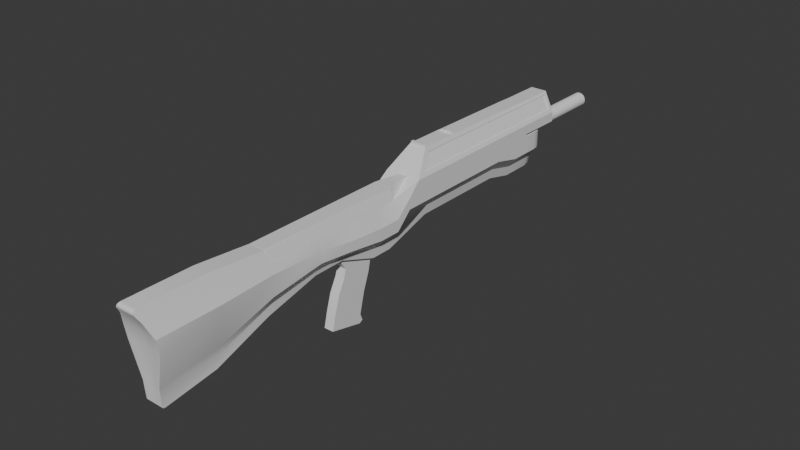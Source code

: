 # Source: Rifle_1_ExperimentalAlt.blend  (saved by Blender 4.3.34; exported with 4.5.12 LTS)
import bpy
from mathutils import Matrix  # noqa: F401  (used for matrix-valued properties, if any)

bpy.ops.wm.read_factory_settings(use_empty=True)
scene = bpy.context.scene
scene.name = 'Scene'

# ---- collections
col_collection = bpy.data.collections.new('Collection'); scene.collection.children.link(col_collection)

# ---- materials (node trees are filled in below, after node groups)
mat_material = bpy.data.materials.new('Material')
mat_material.alpha_threshold = 0.0
mat_material.roughness = 0.5
mat_material.line_color = (0.0, 0.0, 0.0, 1.0)

# ---- node groups
ng_smooth_by_angle = bpy.data.node_groups.new('Smooth by Angle', 'GeometryNodeTree')
_s = ng_smooth_by_angle.interface.new_socket(name='Mesh', in_out='OUTPUT', socket_type='NodeSocketGeometry')
_s = ng_smooth_by_angle.interface.new_socket(name='Mesh', in_out='INPUT', socket_type='NodeSocketGeometry')
_s = ng_smooth_by_angle.interface.new_socket(name='Angle', in_out='INPUT', socket_type='NodeSocketFloat')
_s.subtype = 'ANGLE'
_s.default_value = 0.5236
_s.min_value = 0.0
_s.max_value = 3.142
_s.description = 'Maximum face angle for smooth edges'
_s = ng_smooth_by_angle.interface.new_socket(name='Ignore Sharpness', in_out='INPUT', socket_type='NodeSocketBool')
_s.force_non_field = True
ng_smooth_by_angle.description = 'Set the sharpness of mesh edges based on the angle between the neighboring faces'
ng_smooth_by_angle.is_modifier = True
_N = ng_smooth_by_angle.nodes; _L = ng_smooth_by_angle.links
n0 = _N.new('GeometryNodeSetShadeSmooth'); n0.name = 'Set Shade Smooth'; n0.location = (120, -80)
n0.domain = 'EDGE'
n1 = _N.new('GeometryNodeSetShadeSmooth'); n1.name = 'Set Shade Smooth.001'; n1.location = (300, -80)
n2 = _N.new('NodeGroupOutput'); n2.name = 'Group Output'; n2.location = (480, -80)
n3 = _N.new('GeometryNodeInputMeshEdgeAngle'); n3.name = 'Edge Angle'; n3.location = (-440, -240)
n4 = _N.new('NodeGroupInput'); n4.name = 'Group Input'; n4.location = (-80, -80)
n5 = _N.new('GeometryNodeInputEdgeSmooth'); n5.name = 'Is Edge Smooth'; n5.location = (-260, -120)
n6 = _N.new('GeometryNodeInputShadeSmooth'); n6.name = 'Is Shade Smooth'; n6.location = (-440, -397)
n7 = _N.new('FunctionNodeCompare'); n7.name = 'Compare'; n7.location = (-260, -260)
n7.operation = 'LESS_EQUAL'
n7.inputs[6].default_value = (0.0, 0.0, 0.0, 0.0)
n7.inputs[7].default_value = (0.0, 0.0, 0.0, 0.0)
n8 = _N.new('FunctionNodeBooleanMath'); n8.name = 'Boolean Math.001'; n8.location = (-80, -260)
n9 = _N.new('NodeGroupInput'); n9.name = 'Group Input.001'; n9.location = (-440, -329)
n10 = _N.new('NodeGroupInput'); n10.name = 'Group Input.002'; n10.location = (-259, -189)
n11 = _N.new('FunctionNodeBooleanMath'); n11.name = 'Boolean Math'; n11.location = (-80, -149)
n11.operation = 'OR'
n12 = _N.new('FunctionNodeBooleanMath'); n12.name = 'Boolean Math.002'; n12.location = (-260, -380)
n12.operation = 'OR'
n13 = _N.new('NodeGroupInput'); n13.name = 'Group Input.003'; n13.location = (-440, -460)
_L.new(n3.outputs[0], n7.inputs[0])
_L.new(n1.outputs[0], n2.inputs[0])
_L.new(n9.outputs[1], n7.inputs[1])
_L.new(n7.outputs[0], n8.inputs[0])
_L.new(n4.outputs[0], n0.inputs[0])
_L.new(n0.outputs[0], n1.inputs[0])
_L.new(n8.outputs[0], n0.inputs[2])
_L.new(n10.outputs[2], n11.inputs[1])
_L.new(n5.outputs[0], n11.inputs[0])
_L.new(n11.outputs[0], n0.inputs[1])
_L.new(n13.outputs[2], n12.inputs[1])
_L.new(n6.outputs[0], n12.inputs[0])
_L.new(n12.outputs[0], n8.inputs[1])
n2.is_active_output = True

# ---- material node trees
mat_material.use_nodes = True; mat_material.node_tree.nodes.clear()
_N = mat_material.node_tree.nodes; _L = mat_material.node_tree.links
n0 = _N.new('ShaderNodeOutputMaterial'); n0.name = 'Material Output'; n0.location = (300, 300)
n1 = _N.new('ShaderNodeBsdfPrincipled'); n1.name = 'Principled BSDF'; n1.location = (10, 300)
n1.inputs[3].default_value = 1.45
_L.new(n1.outputs[0], n0.inputs[0])
n0.is_active_output = True

# ---- world
world_world = bpy.data.worlds.new('World'); scene.world = world_world
world_world.use_nodes = True; world_world.node_tree.nodes.clear()
_N = world_world.node_tree.nodes; _L = world_world.node_tree.links
n0 = _N.new('ShaderNodeOutputWorld'); n0.name = 'World Output'; n0.location = (300, 300)
n1 = _N.new('ShaderNodeBackground'); n1.name = 'Background'; n1.location = (10, 300)
n1.inputs[0].default_value = (0.05088, 0.05088, 0.05088, 1.0)
_L.new(n1.outputs[0], n0.inputs[0])
n0.is_active_output = True
world_world.color = (0.05088, 0.05088, 0.05088)
world_world.sun_shadow_jitter_overblur = 0.0

# ---- meshes
me_cube = bpy.data.meshes.new('Cube')
me_cube.from_pydata([(-0.138, 0.4741, 0.575), (-0.568, 0.2992, 0.3946), (-0.568, 0.2695, 0.1805), (-0.3858, -1.0, 0.4016), (-0.2567, -1.052, -0.178), (-0.568, -1.0, 0.009274), (-0.2664, -1.542, -0.1782), (-0.4845, -1.567, 0.04245), (-0.3858, -1.567, 0.4016), (-0.5158, 3.325, 0.4137), (0.0, 0.0, 0.5888), (-0.2692, 3.325, -0.2632), (-0.568, 3.325, 0.07082), (0.0, 0.4741, 0.575), (0.0, 0.0, -0.4139), (0.0, -2.527, -0.3507), (0.0, -2.527, 0.5888), (-0.2619, -2.527, 0.5888), (-0.3858, -2.527, 0.4016), (0.0, 3.325, -0.2632), (0.0, -1.052, -0.178), (0.0, -1.542, -0.1782), (-0.4845, -2.527, -0.06679), (-0.2664, -2.527, -0.4008), (-0.3858, 1.192e-07, 0.4016), (-0.2619, 0.0, 0.5888), (-0.568, 0.0, -0.07985), (-0.2567, 0.0, -0.4139), (0.0, -3.473, -0.7384), (0.0, -3.473, 0.6671), (-0.2619, -3.473, 0.6671), (-0.3858, -3.473, 0.4869), (-0.3631, -3.473, -0.4044), (-0.2664, -3.473, -0.7384), (-0.3858, -4.587, 0.4869), (-0.2934, -4.42, -0.5372), (-0.568, -4.458, 0.02183), (0.0, -4.566, 0.4869), (0.0, -4.437, 0.02183), (0.0, -4.4, -0.5372), (0.0, 3.325, 0.4137), (-0.568, 5.96e-08, 0.121), (-0.568, 0.2695, 0.3677), (-0.5158, 3.326, 0.4199), (-0.568, -1.0, 0.1687), (-0.4845, -1.567, 0.2289), (-0.4845, -2.527, 0.2611), (-0.568, -3.473, 0.2579), (-0.568, -4.496, 0.2544), (0.0, -4.476, 0.2544), (0.0, 3.837, 0.07082), (0.0, 3.837, 0.3677), (0.0, -4.404, -0.7932), (0.0, -4.343, -0.857), (0.0, -4.402, -0.8303), (0.0, -4.38, -0.8536), (-0.2664, -4.343, -0.857), (-0.2813, -4.404, -0.7932), (-0.2684, -4.38, -0.8536), (-0.2738, -4.402, -0.8303), (0.0, 3.325, 0.575), (0.0, 0.8333, 0.9382), (-0.568, 3.56, 0.07082), (-0.2576, 3.837, 0.07082), (-0.5443, 3.666, 0.07082), (-0.477, 3.756, 0.07082), (-0.3763, 3.816, 0.07082), (-0.1204, 3.837, 0.01345), (-0.2692, 3.56, -0.2632), (-0.1601, 3.816, -0.09242), (-0.2095, 3.756, -0.1822), (-0.2466, 3.666, -0.2421), (-0.2589, 3.837, 0.3677), (-0.568, 3.56, 0.3677), (-0.3771, 3.816, 0.3677), (-0.4774, 3.756, 0.3677), (-0.5444, 3.666, 0.3677), (0.0, 3.56, -0.2632), (0.0, 3.837, 0.01345), (0.0, 3.666, -0.2421), (0.0, 3.756, -0.1822), (0.0, 3.816, -0.09242), (0.0, 3.325, 0.3677), (-0.5158, 3.325, 0.5547), (-0.2363, 3.33, 0.8586), (0.0, 3.33, 0.9108), (-0.568, 3.325, 0.3677), (-0.05218, 3.325, 0.575), (-0.05218, 3.326, 0.4199), (-0.05218, 3.325, 0.4137), (-0.568, 3.325, 0.4137), (-0.5119, 3.325, 0.6363), (-0.2592, 3.33, 0.9108), (-0.05218, 3.33, 0.8586), (-0.5673, 4.101, 0.4099), (-0.05153, 4.106, 0.8548), (-0.05153, 4.101, 0.5712), (0.0, 4.106, 0.907), (-0.5151, 4.101, 0.4099), (-0.5151, 4.101, 0.5509), (-0.2356, 4.106, 0.8548), (0.0, 4.101, 0.5712), (0.0, -1.0, 0.4016), (0.0, -1.567, 0.4016), (0.0, -2.527, 0.4016), (0.0, 1.192e-07, 0.4016), (-0.2692, 3.029, -0.2632), (-0.2692, 2.55, -0.1536), (-0.2692, 1.313, -0.1536), (-0.2692, 0.8334, -0.1536), (-0.568, 0.8334, 0.1805), (-0.568, 1.313, 0.1805), (-0.568, 2.55, 0.1805), (-0.568, 3.029, 0.07082), (0.0, 0.8334, -0.1536), (0.0, 1.313, -0.1536), (0.0, 2.55, -0.1536), (0.0, 3.029, -0.2632), (-0.568, 0.8334, 0.3677), (-0.568, 1.565, 0.3677), (-0.568, 2.297, 0.3677), (-0.568, 3.029, 0.3677), (-0.568, 3.029, 0.4098), (-0.568, 2.297, 0.406), (-0.568, 1.565, 0.4022), (-0.568, 0.8334, 0.3984), (-0.5138, 1.156, 0.638), (-0.5134, 1.807, 0.6375), (-0.5128, 2.459, 0.6371), (-0.5123, 3.11, 0.6366), (-0.314, 1.543, 0.8625), (-0.314, 2.1, 0.8625), (-0.314, 2.656, 0.8625), (-0.314, 3.21, 0.8625), (0.0, 1.545, 0.9327), (0.0, 2.1, 0.9272), (0.0, 2.656, 0.9217), (0.0, 3.212, 0.9162), (-0.2775, -1.0, -0.1184), (-0.292, -1.567, -0.1067), (-0.3351, 3.325, -0.09619), (-0.292, -2.527, -0.2338), (-0.2775, 0.0, -0.2469), (-0.2312, -3.473, -0.5714), (-0.1472, 3.837, 0.04213), (-0.2191, 3.816, -0.0108), (-0.2801, 3.756, -0.05568), (-0.3208, 3.666, -0.08567), (-0.3351, 3.56, -0.09619), (0.0, 3.837, 0.04213), (-0.3351, 3.029, -0.09619), (-0.3351, 2.55, 0.01345), (-0.3351, 1.313, 0.01345), (-0.3351, 0.8334, 0.01345), (-0.4845, -1.62, 0.04245), (-0.3858, -1.62, 0.4016), (0.0, -1.595, -0.1782), (-0.2664, -1.595, -0.1782), (-0.4845, -1.62, 0.2289), (0.0, -1.62, 0.4016), (-0.292, -1.62, -0.1067), (-0.1575, 0.0, 0.5888), (-0.08296, 0.4741, 0.575), (-0.1543, -1.052, -0.178), (-0.1601, -1.542, -0.1782), (-0.1575, -2.527, 0.5888), (-0.1619, 3.325, -0.2632), (-0.1601, -2.527, -0.3507), (-0.1543, 0.0, -0.4139), (-0.1575, -3.473, 0.6671), (-0.1601, -3.473, -0.7384), (-0.2319, -4.583, 0.4869), (-0.3415, -4.454, 0.02183), (-0.1764, -4.416, -0.5372), (-0.3415, -4.492, 0.2544), (-0.1691, -4.404, -0.7932), (-0.1646, -4.402, -0.8303), (-0.1613, -4.38, -0.8536), (-0.1601, -4.343, -0.857), (-0.07239, 3.837, 0.01345), (-0.09626, 3.816, -0.09242), (-0.1259, 3.756, -0.1822), (-0.1482, 3.666, -0.2421), (-0.1619, 3.56, -0.2632), (-0.1548, 3.837, 0.07082), (-0.1556, 3.837, 0.3677), (-0.1849, -2.527, 0.4016), (-0.2319, -1.567, 0.4016), (-0.2319, -1.0, 0.4016), (-0.2319, 1.192e-07, 0.4016), (-0.1619, 0.8334, -0.1536), (-0.1619, 1.313, -0.1536), (-0.1619, 2.55, -0.1536), (-0.1619, 3.029, -0.2632), (-0.08852, 3.837, 0.04213), (-0.1849, -1.62, 0.4016), (-0.1601, -1.595, -0.1782), (0.0, -1.62, 0.2096), (0.0, -2.527, 0.2096), (-0.2319, -2.527, 0.3282), (-0.2319, -1.62, 0.3282), (-0.158, -2.527, 0.2472), (-0.1585, -1.62, 0.2472), (-0.2567, -0.3752, -0.4139), (-0.3858, -0.3752, 0.4016), (-0.568, -0.3752, -0.07985), (-0.568, -0.3752, 0.121), (0.0, -0.3752, 0.4016), (-0.2775, -0.3752, -0.2469), (-0.2319, -0.3752, 0.4016), (0.0, -0.3752, -0.4139), (-0.1543, -0.3752, -0.4139), (0.0, -1.077, -0.7613), (-0.1543, -1.077, -0.7613), (0.0, -0.5314, -0.9225), (-0.1543, -0.5314, -0.9225), (0.0, -1.157, -1.023), (-0.1543, -1.157, -1.023), (0.0, -0.5912, -1.155), (-0.1543, -0.5912, -1.155), (0.0, -0.4136, -0.5876), (-0.1543, -0.4136, -0.5876), (-0.1543, -0.9164, -0.3861), (0.0, -0.9164, -0.3861), (0.0, -0.4226, -0.6282), (-0.1543, -0.4226, -0.6282), (-0.1543, -0.954, -0.5287), (0.0, -0.954, -0.5287), (0.0, -4.596, 0.6671), (0.0, -4.61, 0.6653), (0.0, -4.654, 0.5999), (0.0, -4.649, 0.5877), (0.0, -4.632, 0.659), (0.0, -4.643, 0.6515), (0.0, -4.653, 0.6358), (0.0, -4.657, 0.6233), (-0.333, -4.649, 0.5872), (-0.3237, -4.654, 0.5999), (-0.2636, -4.61, 0.6653), (-0.2619, -4.596, 0.6671), (-0.3022, -4.657, 0.6233), (-0.2907, -4.653, 0.6358), (-0.2763, -4.643, 0.6515), (-0.2694, -4.632, 0.659), (-0.1946, -4.654, 0.5999), (-0.2002, -4.649, 0.5873), (-0.1817, -4.657, 0.6233), (-0.1748, -4.653, 0.6358), (-0.1661, -4.643, 0.6515), (-0.1619, -4.632, 0.659), (-0.1585, -4.61, 0.6653), (-0.1575, -4.596, 0.6671), (0.0, -1.187, -1.143), (-0.1543, -1.187, -1.143), (0.0, -0.6204, -1.275), (-0.1543, -0.6204, -1.275), (0.0, -1.204, -1.215), (-0.1543, -1.204, -1.215), (0.0, -0.5771, -1.387), (-0.1543, -0.5771, -1.387), (0.0, -1.223, -1.289), (-0.1543, -1.223, -1.289), (0.0, -0.636, -1.422), (-0.1543, -0.636, -1.422), (-0.314, 1.502, 0.8625), (0.0, 0.8749, 0.9364), (0.0, 1.503, 0.9345), (0.0, 0.8349, 0.9739), (-0.2347, 0.8349, 0.9739), (-0.1038, 1.505, 0.9703), (-0.1038, 1.546, 0.9684), (0.0, 1.505, 0.9703), (0.0, 1.546, 0.9684), (-0.2347, 0.8765, 0.9721), (0.0, 0.8765, 0.9721), (-0.568, 0.4741, 0.575), (-0.2592, 0.8333, 0.9382), (-0.568, 3.11, 0.575), (-0.568, 3.325, 0.575), (-0.2592, 3.212, 0.9163), (-0.314, 3.329, 0.8625), (-0.2585, 4.106, 0.907), (-0.5673, 4.101, 0.5712), (-0.568, 1.156, 0.575), (-0.568, 1.807, 0.575), (-0.568, 2.459, 0.575), (-0.2592, 1.503, 0.9345), (-0.2592, 1.545, 0.9327), (-0.2592, 2.1, 0.9272), (-0.2592, 2.656, 0.9217), (-0.2592, 0.8749, 0.9364), (-0.2963, 3.329, 0.855), (-0.493, 3.325, 0.6316), (-0.4934, 3.11, 0.6319), (-0.2959, 3.21, 0.855), (-0.4939, 2.459, 0.6324), (-0.2954, 2.656, 0.855), (-0.4944, 1.807, 0.6328), (-0.2949, 2.1, 0.855), (-0.4949, 1.156, 0.6333), (-0.2944, 1.543, 0.855), (-0.4967, 0.6603, 0.6569), (-0.5137, 0.6706, 0.6379), (-0.5225, 0.6137, 0.6277), (-0.5052, 0.6545, 0.6474), (-0.5114, 0.6582, 0.6404), (-0.314, 0.9036, 0.8625), (-0.3304, 0.8543, 0.8441), (-0.2978, 0.8616, 0.8849), (-0.2961, 0.8739, 0.8867), (-0.3162, 0.886, 0.8601), (-0.3222, 0.8679, 0.8533), (-0.5112, 3.989, 0.6329), (-0.4893, 4.019, 0.6583), (-0.5256, 4.04, 0.6169), (-0.5083, 4.004, 0.6362), (-0.5002, 4.015, 0.6455), (-0.3346, 4.022, 0.8386), (-0.314, 3.992, 0.8625), (-0.2988, 4.045, 0.8747), (-0.3243, 4.018, 0.8506), (-0.3167, 4.007, 0.8593), (-0.3107, 0.8541, 0.8366), (-0.2941, 0.9034, 0.855), (-0.3024, 0.8677, 0.8458), (-0.2963, 0.8858, 0.8525), (-0.4948, 0.6706, 0.6332), (-0.4777, 0.6604, 0.6521), (-0.4925, 0.6582, 0.6357), (-0.4862, 0.6545, 0.6426), (-0.2959, 3.992, 0.855), (-0.3166, 4.022, 0.8311), (-0.2987, 4.007, 0.8518), (-0.3062, 4.018, 0.843), (-0.4702, 4.019, 0.6535), (-0.4923, 3.989, 0.6282), (-0.4813, 4.015, 0.6408), (-0.4893, 4.004, 0.6315)], [], [(160, 157, 23, 141), (44, 5, 7, 45), (162, 0, 25, 161), (158, 154, 22, 46), (121, 122, 90, 86), (193, 106, 11, 166), (208, 138, 5, 205), (138, 139, 7, 5), (196, 156, 15, 167), (142, 26, 2, 110, 153), (163, 20, 21, 164), (206, 204, 24, 41), (46, 22, 32, 47), (17, 18, 31, 30), (167, 15, 28, 170), (141, 23, 33, 143), (165, 17, 30, 169), (143, 57, 35, 32), (245, 236, 34, 171), (243, 249, 250, 238), (47, 36, 48), (36, 32, 35), (241, 247, 248, 242), (174, 171, 34, 48), (170, 28, 53, 178), (173, 39, 38, 172), (86, 82, 51, 185, 72, 74, 75, 76, 73), (166, 11, 68, 183), (172, 174, 48, 36), (31, 47, 48, 34), (18, 46, 47, 31), (205, 206, 41, 26), (26, 41, 42, 2), (113, 121, 86, 12), (155, 158, 46, 18), (3, 44, 45, 8), (12, 86, 73, 62), (194, 179, 67, 144), (184, 63, 72, 185), (247, 234, 233, 248), (237, 244, 246, 240), (29, 169, 251, 228), (175, 57, 59, 176), (176, 59, 58, 177), (177, 58, 56, 178), (173, 175, 52, 39), (127, 126, 299, 297), (0, 162, 13, 61), (275, 0, 61, 276), (137, 85, 92, 279), (144, 67, 69, 145), (145, 69, 70, 146), (146, 70, 71, 147), (147, 71, 68, 148), (72, 63, 66, 74), (74, 66, 65, 75), (75, 65, 64, 76), (76, 64, 62, 73), (179, 78, 81, 180), (180, 81, 80, 181), (181, 80, 79, 182), (182, 79, 77, 183), (140, 12, 62, 148), (88, 43, 9, 83, 84, 93, 87, 89), (43, 88, 82, 86), (89, 87, 60, 40), (93, 84, 100, 95), (90, 278, 282, 94), (60, 87, 96, 101), (92, 85, 97, 281), (88, 89, 40, 82), (9, 43, 86, 90), (99, 98, 94, 282), (100, 99, 282, 281), (96, 95, 97, 101), (95, 100, 281, 97), (83, 9, 98, 99), (9, 90, 94, 98), (84, 83, 99, 100), (87, 93, 95, 96), (159, 195, 202, 197), (188, 187, 103, 102), (209, 188, 102, 207), (189, 105, 10, 161), (165, 186, 18, 17), (286, 266, 271, 269), (134, 135, 288, 287), (135, 136, 289, 288), (136, 137, 279, 289), (317, 313, 334, 331), (132, 133, 294, 296), (91, 312, 314, 282, 278), (131, 132, 296, 298), (125, 1, 275, 283), (110, 118, 119, 111), (111, 119, 120, 112), (112, 120, 121, 113), (90, 122, 277, 278), (122, 123, 285, 277), (123, 124, 284, 285), (124, 125, 283, 284), (140, 150, 113, 12), (150, 151, 112, 113), (151, 152, 111, 112), (152, 153, 110, 111), (190, 109, 108, 191), (191, 108, 107, 192), (192, 107, 106, 193), (118, 125, 124, 119), (119, 124, 123, 120), (120, 123, 122, 121), (108, 109, 153, 152), (107, 108, 152, 151), (106, 107, 151, 150), (11, 106, 150, 140), (11, 140, 148, 68), (64, 147, 148, 62), (65, 146, 147, 64), (66, 145, 146, 65), (63, 144, 145, 66), (184, 194, 144, 63), (22, 141, 143, 32), (190, 114, 14, 168), (4, 6, 139, 138), (203, 4, 138, 208), (154, 160, 141, 22), (109, 27, 142, 153), (7, 139, 160, 154), (187, 195, 159, 103), (8, 45, 158, 155), (164, 21, 156, 196), (45, 7, 154, 158), (139, 6, 157, 160), (6, 164, 196, 157), (8, 155, 195, 187), (109, 190, 168, 27), (50, 149, 194, 184), (116, 192, 193, 117), (115, 191, 192, 116), (114, 190, 191, 115), (16, 104, 186, 165), (24, 189, 161, 25), (204, 3, 188, 209), (3, 8, 187, 188), (155, 18, 186, 195), (71, 182, 183, 68), (70, 181, 182, 71), (69, 180, 181, 70), (67, 179, 180, 69), (35, 57, 175, 173), (55, 177, 178, 53), (54, 176, 177, 55), (52, 175, 176, 54), (169, 30, 239, 251), (30, 31, 34, 236, 237, 240, 241, 242, 243, 238, 239), (50, 184, 185, 51), (149, 78, 179, 194), (38, 49, 174, 172), (19, 166, 183, 77), (35, 173, 172, 36), (33, 170, 178, 56), (49, 37, 171, 174), (231, 245, 171, 37), (225, 224, 214, 215), (244, 230, 235, 246), (16, 165, 169, 29), (23, 167, 170, 33), (203, 211, 163, 4), (4, 163, 164, 6), (157, 196, 167, 23), (117, 193, 166, 19), (13, 162, 161, 10), (200, 199, 201, 202), (186, 201, 199), (195, 186, 199, 200), (202, 195, 200), (202, 201, 198, 197), (201, 186, 104, 198), (27, 168, 211, 203), (168, 14, 210, 211), (24, 204, 209, 189), (27, 203, 208, 142), (189, 209, 207, 105), (5, 44, 206, 205), (44, 3, 204, 206), (142, 208, 205, 26), (213, 215, 219, 217), (226, 225, 215, 213), (227, 226, 213, 212), (219, 218, 254, 255), (212, 213, 217, 216), (215, 214, 218, 219), (20, 163, 222, 223), (163, 211, 221, 222), (211, 210, 220, 221), (223, 222, 226, 227), (222, 221, 225, 226), (221, 220, 224, 225), (58, 59, 56), (57, 143, 33, 59), (56, 59, 33), (36, 47, 32), (245, 231, 230, 244), (247, 241, 240, 246), (249, 243, 242, 248), (251, 239, 238, 250), (236, 245, 244, 237), (234, 247, 246, 235), (232, 249, 248, 233), (228, 251, 250, 229), (249, 232, 229, 250), (253, 255, 259, 257), (217, 219, 255, 253), (216, 217, 253, 252), (257, 259, 263, 261), (252, 253, 257, 256), (255, 254, 258, 259), (263, 262, 260, 261), (256, 257, 261, 260), (259, 258, 262, 263), (0, 24, 25), (275, 24, 0), (1, 24, 275), (1, 42, 24), (24, 42, 41), (1, 125, 118, 42), (42, 118, 110, 2), (290, 276, 268, 273), (265, 266, 286, 290), (314, 313, 317, 319, 281, 282), (130, 131, 298, 300), (308, 307, 301, 303, 275, 276), (271, 272, 270, 269), (267, 274, 273, 268), (276, 61, 267, 268), (287, 286, 269, 270), (265, 290, 273, 274), (134, 287, 270, 272), (126, 302, 326, 299), (129, 91, 278, 277), (280, 133, 279, 92), (299, 326, 328, 329, 327, 322, 324, 325, 323, 300), (312, 91, 292, 335), (280, 318, 330, 291), (292, 291, 330, 332, 333, 331, 334, 336, 337, 335), (126, 127, 284, 283), (127, 128, 285, 284), (128, 129, 277, 285), (130, 264, 286, 287), (131, 130, 287, 288), (132, 131, 288, 289), (133, 132, 289, 279), (264, 306, 309, 290, 286), (264, 300, 323, 306), (292, 293, 294, 291), (293, 295, 296, 294), (295, 297, 298, 296), (297, 299, 300, 298), (309, 308, 276, 290), (303, 302, 126, 283, 275), (128, 127, 297, 295), (91, 129, 293, 292), (129, 128, 295, 293), (133, 280, 291, 294), (300, 264, 130), (319, 318, 280, 92, 281), (301, 304, 303), (304, 305, 303), (305, 302, 303), (306, 310, 311, 307, 308, 309), (312, 315, 314), (315, 316, 314), (316, 313, 314), (317, 320, 319), (320, 321, 319), (321, 318, 319), (330, 318, 321, 332), (332, 321, 320, 333), (333, 320, 317, 331), (312, 335, 337, 315), (315, 337, 336, 316), (316, 336, 334, 313), (301, 327, 329, 304), (304, 329, 328, 305), (305, 328, 326, 302), (306, 323, 325, 310), (310, 325, 324, 311), (311, 324, 322, 307), (301, 307, 322, 327)])
me_cube.polygons.foreach_set('use_smooth', [True] * 289)
_uv = me_cube.uv_layers.new(name='UVMap')
_uv.uv.foreach_set('vector', [0.1392, 0.75, 0.1534, 0.75, 0.1534, 0.75, 0.1392, 0.75, 0.4999, 0.0, 0.4109, 0.0, 0.4109, 0.0, 0.4998, 0.0, 0.8081, 0.5, 0.8466, 0.5, 0.8466, 0.625, 0.8081, 0.625, 0.4998, 0.0, 0.4109, 0.0, 0.4109, 0.0, 0.4998, 0.0, 0.4999, 0.25, 0.5889, 0.25, 0.5889, 0.25, 0.4999, 0.25, 0.1919, 0.5, 0.1534, 0.5, 0.1534, 0.5, 0.1919, 0.5, 0.1392, 0.6719, 0.1392, 0.75, 0.125, 0.75, 0.125, 0.6719, 0.1392, 0.75, 0.1392, 0.75, 0.125, 0.75, 0.125, 0.75, 0.1919, 0.75, 0.25, 0.75, 0.25, 0.75, 0.1919, 0.75, 0.1392, 0.625, 0.125, 0.625, 0.125, 0.5, 0.125, 0.5, 0.1392, 0.5, 0.1919, 0.75, 0.25, 0.75, 0.25, 0.75, 0.1919, 0.75, 0.4999, 0.0781, 0.5888, 0.0781, 0.5888, 0.125, 0.4999, 0.125, 0.4998, 0.0, 0.4109, 0.0, 0.4109, 0.0, 0.4998, 0.0, 0.625, 0.0, 0.5888, 0.0, 0.5888, 0.0, 0.625, 0.0, 0.1919, 0.75, 0.25, 0.75, 0.25, 0.75, 0.1919, 0.75, 0.1392, 0.75, 0.1534, 0.75, 0.1534, 0.75, 0.1392, 0.75, 0.8081, 0.75, 0.8466, 0.75, 0.8466, 0.75, 0.8081, 0.75, 0.1392, 0.75, 0.1468, 0.75, 0.125, 0.75, 0.4109, 0.0, 0.6071, 0.418, 0.7323, 0.4176, 0.5888, 0.0, 0.354, 0.0, 0.8494, 0.75, 0.8097, 0.75, 0.8085, 0.75, 0.8472, 0.75, 0.4998, 0.0, 0.508, 0.0, 0.5484, 0.0, 0.508, 0.0, 0.4109, 0.0, 0.4109, 0.0, 0.7982, 0.6161, 0.7256, 0.6161, 0.7876, 0.7144, 0.8362, 0.7144, 0.3297, 0.0, 0.354, 0.0, 0.5888, 0.0, 0.5484, 0.0, 0.1919, 0.75, 0.25, 0.75, 0.25, 0.75, 0.1919, 0.75, 0.07515, 0.4509, 0.0, 0.0, 0.0, 0.0, 0.3054, 0.0, 0.3569, 0.375, 0.0, 0.0, 0.0, 0.0, 0.0978, 0.1027, 0.1627, 0.1709, 0.237, 0.249, 0.3, 0.3152, 0.3421, 0.3595, 0.3569, 0.375, 0.1919, 0.5, 0.1534, 0.5, 0.1534, 0.5, 0.1919, 0.5, 0.3054, 0.0, 0.3297, 0.0, 0.5484, 0.0, 0.508, 0.0, 0.5888, 0.0, 0.4998, 0.0, 0.5484, 0.0, 0.5888, 0.0, 0.5888, 0.0, 0.4998, 0.0, 0.4998, 0.0, 0.5888, 0.0, 0.4109, 0.0781, 0.4999, 0.0781, 0.4999, 0.125, 0.4109, 0.125, 0.4109, 0.125, 0.4999, 0.125, 0.4999, 0.25, 0.4109, 0.25, 0.4109, 0.25, 0.4999, 0.25, 0.4999, 0.25, 0.4109, 0.25, 0.5888, 0.0, 0.4998, 0.0, 0.4998, 0.0, 0.5888, 0.0, 0.5888, 0.0, 0.4999, 0.0, 0.4998, 0.0, 0.5888, 0.0, 0.4109, 0.25, 0.4999, 0.25, 0.4999, 0.25, 0.4109, 0.25, 0.04723, 0.1578, 0.06038, 0.1793, 0.07195, 0.2413, 0.06431, 0.234, 0.03408, 0.1363, 0.05668, 0.2267, 0.1627, 0.1709, 0.0978, 0.1027, 0.7256, 0.6161, 0.6161, 0.6161, 0.7144, 0.7144, 0.7876, 0.7144, 0.7487, 0.4674, 0.6365, 0.4674, 0.6881, 0.5549, 0.7764, 0.5549, 0.75, 0.75, 0.8081, 0.75, 0.8081, 0.75, 0.75, 0.75, 0.1646, 0.6801, 0.1468, 0.75, 0.1499, 0.7496, 0.177, 0.7113, 0.177, 0.7113, 0.1499, 0.7496, 0.1527, 0.75, 0.1915, 0.75, 0.1915, 0.75, 0.1527, 0.75, 0.1534, 0.75, 0.1919, 0.75, 0.07515, 0.4509, 0.1646, 0.6801, 0.1916, 0.5748, 0.0, 0.0, 0.5889, 0.25, 0.5889, 0.25, 0.5889, 0.25, 0.5889, 0.25, 0.8466, 0.5, 0.8081, 0.5, 0.75, 0.5, 0.8466, 0.5, 0.5889, 0.25, 0.625, 0.25, 0.625, 0.25, 0.5889, 0.25, 0.2043, 0.08368, 0.09916, 0.0421, 0.5889, 0.25, 0.5889, 0.25, 0.06431, 0.234, 0.07195, 0.2413, 0.12, 0.3659, 0.1014, 0.3486, 0.1014, 0.3486, 0.12, 0.3659, 0.1553, 0.5, 0.1421, 0.5, 0.1421, 0.5, 0.1553, 0.5, 0.1539, 0.5, 0.1399, 0.5, 0.1399, 0.5, 0.1539, 0.5, 0.1534, 0.5, 0.1392, 0.5, 0.1627, 0.1709, 0.05668, 0.2267, 0.08283, 0.3313, 0.237, 0.249, 0.237, 0.249, 0.08283, 0.3313, 0.125, 0.5, 0.3569, 0.375, 0.4999, 0.25, 0.4109, 0.25, 0.4109, 0.25, 0.4999, 0.25, 0.4999, 0.25, 0.4109, 0.25, 0.4109, 0.25, 0.4999, 0.25, 0.06038, 0.1793, 0.04294, 0.08588, 0.1222, 0.2444, 0.1208, 0.3174, 0.1208, 0.3174, 0.1222, 0.2444, 0.25, 0.5, 0.1931, 0.5, 0.1931, 0.5, 0.25, 0.5, 0.25, 0.5, 0.1922, 0.5, 0.1922, 0.5, 0.25, 0.5, 0.25, 0.5, 0.1919, 0.5, 0.1392, 0.5, 0.125, 0.5, 0.125, 0.5, 0.1392, 0.5, 0.04647, 0.03322, 0.4292, 0.2887, 0.4174, 0.2946, 0.5333, 0.2449, 0.4796, 0.2073, 0.0983, 0.04407, 0.06178, 0.03381, 0.04543, 0.03329, 0.4292, 0.2887, 0.04647, 0.03322, 0.0, 0.0, 0.3569, 0.375, 0.04543, 0.03329, 0.06178, 0.03381, 0.0, 0.0, 0.0, 0.0, 0.0983, 0.04407, 0.4796, 0.2073, 0.4796, 0.2073, 0.0983, 0.04407, 0.5889, 0.25, 0.5889, 0.25, 0.5889, 0.25, 0.5889, 0.25, 0.0, 0.0, 0.06178, 0.03381, 0.06178, 0.03381, 0.0, 0.0, 0.5889, 0.25, 0.09916, 0.0421, 0.09916, 0.0421, 0.5889, 0.25, 0.04647, 0.03322, 0.04543, 0.03329, 0.0, 0.0, 0.0, 0.0, 0.4174, 0.2946, 0.4292, 0.2887, 0.3569, 0.375, 0.5889, 0.25, 0.5333, 0.2449, 0.4174, 0.2946, 0.5889, 0.25, 0.5889, 0.25, 0.4796, 0.2073, 0.5333, 0.2449, 0.5889, 0.25, 0.5889, 0.25, 0.06178, 0.03381, 0.0983, 0.04407, 0.0, 0.0, 0.0, 0.0, 0.0983, 0.04407, 0.4796, 0.2073, 0.5889, 0.25, 0.0, 0.0, 0.5333, 0.2449, 0.4174, 0.2946, 0.4174, 0.2946, 0.5333, 0.2449, 0.4174, 0.2946, 0.5889, 0.25, 0.5889, 0.25, 0.4174, 0.2946, 0.4796, 0.2073, 0.5333, 0.2449, 0.5333, 0.2449, 0.4796, 0.2073, 0.06178, 0.03381, 0.0983, 0.04407, 0.0983, 0.04407, 0.06178, 0.03381, 0.5888, 0.0, 0.5888, 0.0, 0.5888, 0.0, 0.5888, 0.0, 0.5888, 0.0, 0.5888, 0.0, 0.5888, 0.0, 0.5888, 0.0, 0.5888, 0.0781, 0.5888, 0.0, 0.5888, 0.0, 0.5888, 0.0781, 0.5888, 0.125, 0.5888, 0.125, 0.75, 0.625, 0.8081, 0.625, 0.6749, 0.2991, 0.5888, 0.0, 0.5888, 0.0, 0.625, 0.0, 0.5889, 0.25, 0.5549, 0.2223, 0.5549, 0.2223, 0.5889, 0.25, 0.5198, 0.2084, 0.4147, 0.1668, 0.5889, 0.25, 0.5889, 0.25, 0.4147, 0.1668, 0.3095, 0.1253, 0.5889, 0.25, 0.5889, 0.25, 0.3095, 0.1253, 0.2043, 0.08368, 0.5889, 0.25, 0.5889, 0.25, 0.5889, 0.25, 0.5889, 0.25, 0.5889, 0.25, 0.5889, 0.25, 0.5889, 0.25, 0.5889, 0.25, 0.5889, 0.25, 0.5889, 0.25, 0.5889, 0.25, 0.5889, 0.25, 0.5889, 0.25, 0.5889, 0.25, 0.5889, 0.25, 0.5889, 0.25, 0.5889, 0.25, 0.5889, 0.25, 0.5889, 0.25, 0.5889, 0.25, 0.5889, 0.25, 0.5889, 0.25, 0.5889, 0.25, 0.4109, 0.25, 0.4999, 0.25, 0.4999, 0.25, 0.4109, 0.25, 0.4109, 0.25, 0.4999, 0.25, 0.4999, 0.25, 0.4109, 0.25, 0.4109, 0.25, 0.4999, 0.25, 0.4999, 0.25, 0.4109, 0.25, 0.5889, 0.25, 0.5889, 0.25, 0.5889, 0.25, 0.5889, 0.25, 0.5889, 0.25, 0.5889, 0.25, 0.5889, 0.25, 0.5889, 0.25, 0.5889, 0.25, 0.5889, 0.25, 0.5889, 0.25, 0.5889, 0.25, 0.5889, 0.25, 0.5889, 0.25, 0.5889, 0.25, 0.5889, 0.25, 0.1392, 0.5, 0.1392, 0.5, 0.125, 0.5, 0.125, 0.5, 0.1392, 0.5, 0.1392, 0.5, 0.125, 0.5, 0.125, 0.5, 0.1392, 0.5, 0.1392, 0.5, 0.125, 0.5, 0.125, 0.5, 0.1392, 0.5, 0.1392, 0.5, 0.125, 0.5, 0.125, 0.5, 0.1919, 0.5, 0.1534, 0.5, 0.1534, 0.5, 0.1919, 0.5, 0.1919, 0.5, 0.1534, 0.5, 0.1534, 0.5, 0.1919, 0.5, 0.1919, 0.5, 0.1534, 0.5, 0.1534, 0.5, 0.1919, 0.5, 0.4999, 0.25, 0.5889, 0.25, 0.5889, 0.25, 0.4999, 0.25, 0.4999, 0.25, 0.5889, 0.25, 0.5889, 0.25, 0.4999, 0.25, 0.4999, 0.25, 0.5889, 0.25, 0.5889, 0.25, 0.4999, 0.25, 0.1534, 0.5, 0.1534, 0.5, 0.1392, 0.5, 0.1392, 0.5, 0.1534, 0.5, 0.1534, 0.5, 0.1392, 0.5, 0.1392, 0.5, 0.1534, 0.5, 0.1534, 0.5, 0.1392, 0.5, 0.1392, 0.5, 0.1534, 0.5, 0.1534, 0.5, 0.1392, 0.5, 0.1392, 0.5, 0.1534, 0.5, 0.1392, 0.5, 0.1392, 0.5, 0.1534, 0.5, 0.126, 0.5, 0.1399, 0.5, 0.1392, 0.5, 0.125, 0.5, 0.1288, 0.5, 0.1421, 0.5, 0.1399, 0.5, 0.126, 0.5, 0.08283, 0.3313, 0.1014, 0.3486, 0.1421, 0.5, 0.1288, 0.5, 0.05668, 0.2267, 0.06431, 0.234, 0.1014, 0.3486, 0.08283, 0.3313, 0.03408, 0.1363, 0.04723, 0.1578, 0.06431, 0.234, 0.05668, 0.2267, 0.125, 0.75, 0.1392, 0.75, 0.1392, 0.75, 0.125, 0.75, 0.1919, 0.5, 0.25, 0.5, 0.25, 0.625, 0.1919, 0.625, 0.1534, 0.75, 0.1534, 0.75, 0.1392, 0.75, 0.1392, 0.75, 0.1534, 0.6719, 0.1534, 0.75, 0.1392, 0.75, 0.1392, 0.6719, 0.125, 0.75, 0.1392, 0.75, 0.1392, 0.75, 0.125, 0.75, 0.1534, 0.5, 0.1534, 0.625, 0.1392, 0.625, 0.1392, 0.5, 0.125, 0.75, 0.1392, 0.75, 0.1392, 0.75, 0.125, 0.75, 0.5888, 0.0, 0.5888, 0.0, 0.5888, 0.0, 0.5888, 0.0, 0.5888, 0.0, 0.4998, 0.0, 0.4998, 0.0, 0.5888, 0.0, 0.1919, 0.75, 0.25, 0.75, 0.25, 0.75, 0.1919, 0.75, 0.4998, 0.0, 0.4109, 0.0, 0.4109, 0.0, 0.4998, 0.0, 0.1392, 0.75, 0.1534, 0.75, 0.1534, 0.75, 0.1392, 0.75, 0.1534, 0.75, 0.1919, 0.75, 0.1919, 0.75, 0.1534, 0.75, 0.5888, 0.0, 0.5888, 0.0, 0.5888, 0.0, 0.5888, 0.0, 0.1534, 0.5, 0.1919, 0.5, 0.1919, 0.625, 0.1534, 0.625, 0.0, 0.0, 0.02147, 0.04294, 0.04723, 0.1578, 0.03408, 0.1363, 0.25, 0.5, 0.1919, 0.5, 0.1919, 0.5, 0.25, 0.5, 0.25, 0.5, 0.1919, 0.5, 0.1919, 0.5, 0.25, 0.5, 0.25, 0.5, 0.1919, 0.5, 0.1919, 0.5, 0.25, 0.5, 0.75, 0.75, 0.5888, 0.0, 0.5888, 0.0, 0.6749, 0.2991, 0.5888, 0.125, 0.5888, 0.125, 0.8081, 0.625, 0.8466, 0.625, 0.5888, 0.0781, 0.5888, 0.0, 0.5888, 0.0, 0.5888, 0.0781, 0.5888, 0.0, 0.5888, 0.0, 0.5888, 0.0, 0.5888, 0.0, 0.5888, 0.0, 0.5888, 0.0, 0.5888, 0.0, 0.5888, 0.0, 0.1539, 0.5, 0.1922, 0.5, 0.1919, 0.5, 0.1534, 0.5, 0.1553, 0.5, 0.1931, 0.5, 0.1922, 0.5, 0.1539, 0.5, 0.12, 0.3659, 0.1208, 0.3174, 0.1931, 0.5, 0.1553, 0.5, 0.07195, 0.2413, 0.06038, 0.1793, 0.1208, 0.3174, 0.12, 0.3659, 0.125, 0.75, 0.1468, 0.75, 0.1646, 0.6801, 0.07515, 0.4509, 0.25, 0.75, 0.1915, 0.75, 0.1919, 0.75, 0.25, 0.75, 0.2178, 0.6534, 0.177, 0.7113, 0.1915, 0.75, 0.25, 0.75, 0.1916, 0.5748, 0.1646, 0.6801, 0.177, 0.7113, 0.2178, 0.6534, 0.8081, 0.75, 0.8466, 0.75, 0.8466, 0.75, 0.8081, 0.75, 0.625, 0.0, 0.5888, 0.0, 0.5888, 0.0, 0.6089, 0.0, 0.6115, 0.0, 0.6162, 0.0, 0.6187, 0.0, 0.6219, 0.0, 0.6234, 0.0, 0.6246, 0.0, 0.625, 0.0, 0.0, 0.0, 0.03408, 0.1363, 0.0978, 0.1027, 0.0, 0.0, 0.02147, 0.04294, 0.04294, 0.08588, 0.06038, 0.1793, 0.04723, 0.1578, 0.0, 0.0, 0.0, 0.0, 0.3297, 0.0, 0.3054, 0.0, 0.25, 0.5, 0.1919, 0.5, 0.1919, 0.5, 0.25, 0.5, 0.125, 0.75, 0.07515, 0.4509, 0.3054, 0.0, 0.508, 0.0, 0.1534, 0.75, 0.1919, 0.75, 0.1919, 0.75, 0.1534, 0.75, 0.0, 0.0, 0.0, 0.0, 0.354, 0.0, 0.3297, 0.0, 0.4197, 0.4197, 0.6071, 0.418, 0.354, 0.0, 0.0, 0.0, 0.1919, 0.6719, 0.25, 0.6719, 0.25, 0.6719, 0.1919, 0.6719, 0.6365, 0.4674, 0.4674, 0.4674, 0.5549, 0.5549, 0.6881, 0.5549, 0.75, 0.75, 0.8081, 0.75, 0.8081, 0.75, 0.75, 0.75, 0.1534, 0.75, 0.1919, 0.75, 0.1919, 0.75, 0.1534, 0.75, 0.1534, 0.6719, 0.1919, 0.6719, 0.1919, 0.75, 0.1534, 0.75, 0.1534, 0.75, 0.1919, 0.75, 0.1919, 0.75, 0.1534, 0.75, 0.1534, 0.75, 0.1919, 0.75, 0.1919, 0.75, 0.1534, 0.75, 0.25, 0.5, 0.1919, 0.5, 0.1919, 0.5, 0.25, 0.5, 0.75, 0.5, 0.8081, 0.5, 0.8081, 0.625, 0.75, 0.625, 0.5888, 0.0, 0.5888, 0.0, 0.5888, 0.0, 0.5888, 0.0, 0.5888, 0.0, 0.5888, 0.0, 0.5888, 0.0, 0.5888, 0.0, 0.5888, 0.0, 0.5888, 0.0, 0.5888, 0.0, 0.5888, 0.0, 0.5888, 0.0, 0.5888, 0.0, 0.5888, 0.0, 0.5888, 0.0, 0.5888, 0.0, 0.5888, 0.0, 0.5888, 0.0, 0.5888, 0.0, 0.5888, 0.0, 0.5888, 0.0, 0.1534, 0.625, 0.1919, 0.625, 0.1919, 0.6719, 0.1534, 0.6719, 0.1919, 0.625, 0.25, 0.625, 0.25, 0.6719, 0.1919, 0.6719, 0.5888, 0.125, 0.5888, 0.0781, 0.5888, 0.0781, 0.5888, 0.125, 0.1534, 0.625, 0.1534, 0.6719, 0.1392, 0.6719, 0.1392, 0.625, 0.5888, 0.125, 0.5888, 0.0781, 0.5888, 0.0781, 0.5888, 0.125, 0.4109, 0.0, 0.4999, 0.0, 0.4999, 0.0781, 0.4109, 0.0781, 0.4999, 0.0, 0.5888, 0.0, 0.5888, 0.0781, 0.4999, 0.0781, 0.1392, 0.625, 0.1392, 0.6719, 0.125, 0.6719, 0.125, 0.625, 0.1919, 0.75, 0.1919, 0.6719, 0.1919, 0.6719, 0.1919, 0.75, 0.1919, 0.75, 0.1919, 0.6719, 0.1919, 0.6719, 0.1919, 0.75, 0.25, 0.75, 0.1919, 0.75, 0.1919, 0.75, 0.25, 0.75, 0.1919, 0.6719, 0.25, 0.6719, 0.25, 0.6719, 0.1919, 0.6719, 0.25, 0.75, 0.1919, 0.75, 0.1919, 0.75, 0.25, 0.75, 0.1919, 0.6719, 0.25, 0.6719, 0.25, 0.6719, 0.1919, 0.6719, 0.25, 0.75, 0.1919, 0.75, 0.1919, 0.75, 0.25, 0.75, 0.1919, 0.75, 0.1919, 0.6719, 0.1919, 0.6719, 0.1919, 0.75, 0.1919, 0.6719, 0.25, 0.6719, 0.25, 0.6719, 0.1919, 0.6719, 0.25, 0.75, 0.1919, 0.75, 0.1919, 0.75, 0.25, 0.75, 0.1919, 0.75, 0.1919, 0.6719, 0.1919, 0.6719, 0.1919, 0.75, 0.1919, 0.6719, 0.25, 0.6719, 0.25, 0.6719, 0.1919, 0.6719, 0.1527, 0.75, 0.1499, 0.7496, 0.1534, 0.75, 0.1468, 0.75, 0.1392, 0.75, 0.1534, 0.75, 0.1499, 0.7496, 0.1534, 0.75, 0.1499, 0.7496, 0.1534, 0.75, 0.508, 0.0, 0.4998, 0.0, 0.4109, 0.0, 0.6071, 0.418, 0.4197, 0.4197, 0.4674, 0.4674, 0.6365, 0.4674, 0.7256, 0.6161, 0.7982, 0.6161, 0.7764, 0.5549, 0.6881, 0.5549, 0.8097, 0.75, 0.8494, 0.75, 0.8362, 0.7144, 0.7876, 0.7144, 0.8081, 0.75, 0.8466, 0.75, 0.8472, 0.75, 0.8085, 0.75, 0.7323, 0.4176, 0.6071, 0.418, 0.6365, 0.4674, 0.7487, 0.4674, 0.6161, 0.6161, 0.7256, 0.6161, 0.6881, 0.5549, 0.5549, 0.5549, 0.75, 0.75, 0.8097, 0.75, 0.7876, 0.7144, 0.7144, 0.7144, 0.75, 0.75, 0.8081, 0.75, 0.8085, 0.75, 0.75, 0.75, 0.8097, 0.75, 0.75, 0.75, 0.75, 0.75, 0.8085, 0.75, 0.1919, 0.75, 0.1919, 0.6719, 0.1919, 0.6719, 0.1919, 0.75, 0.1919, 0.75, 0.1919, 0.6719, 0.1919, 0.6719, 0.1919, 0.75, 0.25, 0.75, 0.1919, 0.75, 0.1919, 0.75, 0.25, 0.75, 0.1919, 0.75, 0.1919, 0.6719, 0.1919, 0.6719, 0.1919, 0.75, 0.25, 0.75, 0.1919, 0.75, 0.1919, 0.75, 0.25, 0.75, 0.1919, 0.6719, 0.25, 0.6719, 0.25, 0.6719, 0.1919, 0.6719, 0.1919, 0.6719, 0.25, 0.6719, 0.25, 0.75, 0.1919, 0.75, 0.25, 0.75, 0.1919, 0.75, 0.1919, 0.75, 0.25, 0.75, 0.1919, 0.6719, 0.25, 0.6719, 0.25, 0.6719, 0.1919, 0.6719, 0.8466, 0.5, 0.5888, 0.125, 0.8466, 0.625, 0.5889, 0.25, 0.5888, 0.125, 0.8466, 0.5, 0.5889, 0.25, 0.5888, 0.125, 0.5889, 0.25, 0.5889, 0.25, 0.4999, 0.25, 0.5888, 0.125, 0.5888, 0.125, 0.4999, 0.25, 0.4999, 0.125, 0.5889, 0.25, 0.5889, 0.25, 0.4999, 0.25, 0.4999, 0.25, 0.4999, 0.25, 0.4999, 0.25, 0.4109, 0.25, 0.4109, 0.25, 0.5889, 0.25, 0.5889, 0.25, 0.5889, 0.25, 0.5889, 0.25, 0.5899, 0.2361, 0.5549, 0.2223, 0.5889, 0.25, 0.5889, 0.25, 0.5889, 0.25, 0.5889, 0.25, 0.5889, 0.25, 0.5889, 0.25, 0.5889, 0.25, 0.5889, 0.25, 0.5889, 0.25, 0.5889, 0.25, 0.5889, 0.25, 0.5889, 0.25, 0.5889, 0.25, 0.5889, 0.25, 0.5889, 0.25, 0.5889, 0.25, 0.5889, 0.25, 0.5889, 0.25, 0.5549, 0.2223, 0.5198, 0.2084, 0.5889, 0.25, 0.5889, 0.25, 0.625, 0.25, 0.5899, 0.2361, 0.5889, 0.25, 0.5889, 0.25, 0.5889, 0.25, 0.625, 0.25, 0.625, 0.25, 0.5889, 0.25, 0.5889, 0.25, 0.5889, 0.25, 0.5889, 0.25, 0.5889, 0.25, 0.5899, 0.2361, 0.5889, 0.25, 0.5889, 0.25, 0.5899, 0.2361, 0.5198, 0.2084, 0.5889, 0.25, 0.5889, 0.25, 0.5198, 0.2084, 0.5889, 0.25, 0.5889, 0.25, 0.5889, 0.25, 0.5889, 0.25, 0.5889, 0.25, 0.5889, 0.25, 0.5889, 0.25, 0.5889, 0.25, 0.5889, 0.25, 0.5889, 0.25, 0.5889, 0.25, 0.5889, 0.25, 0.5889, 0.25, 0.5889, 0.25, 0.5889, 0.25, 0.5889, 0.25, 0.5889, 0.25, 0.5889, 0.25, 0.5889, 0.25, 0.5889, 0.25, 0.5889, 0.25, 0.5889, 0.25, 0.5889, 0.25, 0.5889, 0.25, 0.5889, 0.25, 0.5889, 0.25, 0.5889, 0.25, 0.5889, 0.25, 0.5889, 0.25, 0.5889, 0.25, 0.5889, 0.25, 0.5889, 0.25, 0.5889, 0.25, 0.5889, 0.25, 0.5889, 0.25, 0.5889, 0.25, 0.5889, 0.25, 0.5889, 0.25, 0.5889, 0.25, 0.5889, 0.25, 0.5889, 0.25, 0.5889, 0.25, 0.5889, 0.25, 0.5889, 0.25, 0.5889, 0.25, 0.5889, 0.25, 0.5889, 0.25, 0.5889, 0.25, 0.5889, 0.25, 0.5889, 0.25, 0.5889, 0.25, 0.5889, 0.25, 0.5889, 0.25, 0.5889, 0.25, 0.5889, 0.25, 0.5889, 0.25, 0.5889, 0.25, 0.5889, 0.25, 0.5889, 0.25, 0.5889, 0.25, 0.5889, 0.25, 0.5889, 0.25, 0.5889, 0.25, 0.5889, 0.25, 0.5889, 0.25, 0.5889, 0.25, 0.5889, 0.25, 0.5889, 0.25, 0.5889, 0.25, 0.5889, 0.25, 0.5889, 0.25, 0.5889, 0.25, 0.5889, 0.25, 0.5889, 0.25, 0.5889, 0.25, 0.5889, 0.25, 0.5889, 0.25, 0.5889, 0.25, 0.5889, 0.25, 0.5889, 0.25, 0.5889, 0.25, 0.5889, 0.25, 0.5889, 0.25, 0.5889, 0.25, 0.5889, 0.25, 0.5889, 0.25, 0.5889, 0.25, 0.5889, 0.25, 0.5889, 0.25, 0.5889, 0.25, 0.5889, 0.25, 0.5889, 0.25, 0.5889, 0.25, 0.5889, 0.25, 0.5889, 0.25, 0.5889, 0.25, 0.5889, 0.25, 0.5889, 0.25, 0.5889, 0.25, 0.5889, 0.25, 0.5889, 0.25, 0.5889, 0.25, 0.5889, 0.25, 0.5889, 0.25, 0.5889, 0.25, 0.5889, 0.25, 0.5889, 0.25, 0.5889, 0.25, 0.5889, 0.25, 0.5889, 0.25, 0.5889, 0.25, 0.5889, 0.25, 0.5889, 0.25, 0.5889, 0.25, 0.5889, 0.25, 0.5889, 0.25, 0.5889, 0.25, 0.5889, 0.25, 0.5889, 0.25, 0.5889, 0.25, 0.5889, 0.25, 0.5889, 0.25, 0.5889, 0.25, 0.5889, 0.25, 0.5889, 0.25, 0.5889, 0.25, 0.5889, 0.25, 0.5889, 0.25, 0.5889, 0.25, 0.5889, 0.25, 0.5889, 0.25, 0.5889, 0.25, 0.5889, 0.25, 0.5889, 0.25, 0.5889, 0.25, 0.5889, 0.25, 0.5889, 0.25, 0.5889, 0.25, 0.5889, 0.25, 0.5889, 0.25, 0.5889, 0.25, 0.5889, 0.25, 0.5889, 0.25, 0.5889, 0.25, 0.5889, 0.25, 0.5889, 0.25, 0.5889, 0.25, 0.5889, 0.25, 0.5889, 0.25, 0.5889, 0.25, 0.5889, 0.25, 0.5889, 0.25, 0.5889, 0.25, 0.5889, 0.25, 0.5889, 0.25, 0.5889, 0.25, 0.5889, 0.25, 0.5889, 0.25, 0.5889, 0.25, 0.5889, 0.25, 0.5889, 0.25, 0.5889, 0.25, 0.5889, 0.25, 0.5889, 0.25, 0.5889, 0.25, 0.5889, 0.25, 0.5889, 0.25, 0.5889, 0.25, 0.5889, 0.25, 0.5889, 0.25, 0.5889, 0.25, 0.5889, 0.25, 0.5889, 0.25, 0.5889, 0.25, 0.5889, 0.25, 0.5889, 0.25, 0.5889, 0.25, 0.5889, 0.25, 0.5889, 0.25, 0.5889, 0.25, 0.5889, 0.25, 0.5889, 0.25, 0.5889, 0.25, 0.5889, 0.25, 0.5889, 0.25, 0.5889, 0.25, 0.5889, 0.25, 0.5889, 0.25, 0.5889, 0.25, 0.5889, 0.25, 0.5889, 0.25, 0.5889, 0.25, 0.5889, 0.25, 0.5889, 0.25, 0.5889, 0.25, 0.5889, 0.25, 0.5889, 0.25, 0.5889, 0.25, 0.5889, 0.25, 0.5889, 0.25, 0.5889, 0.25, 0.5889, 0.25, 0.5889, 0.25, 0.5889, 0.25, 0.5889, 0.25, 0.5889, 0.25, 0.5889, 0.25, 0.5889, 0.25, 0.5889, 0.25, 0.5889, 0.25, 0.5889, 0.25])
me_cube.materials.append(mat_material)
me_cube.use_mirror_vertex_groups = False
me_cube.update()
me_cylinder = bpy.data.meshes.new('Cylinder')
me_cylinder.from_pydata([(0.0, 0.07269, -0.05665), (0.0, 0.08338, 0.1741), (0.02782, 0.06716, -0.05665), (0.03191, 0.07704, 0.1741), (0.0514, 0.0514, -0.05665), (0.05896, 0.05896, 0.1741), (0.06716, 0.02782, -0.05665), (0.07703, 0.03191, 0.1741), (0.07269, 4.703e-08, -0.05665), (0.08338, 8.042e-08, 0.1741), (0.06716, -0.02782, -0.05665), (0.07703, -0.03191, 0.1741), (0.0514, -0.0514, -0.05665), (0.05896, -0.05896, 0.1741), (0.02782, -0.06716, -0.05665), (0.03191, -0.07703, 0.1741), (0.0, -0.07269, -0.05665), (0.0, -0.08338, 0.1741), (-0.02782, -0.06716, -0.05665), (-0.03191, -0.07703, 0.1741), (-0.0514, -0.0514, -0.05665), (-0.05896, -0.05896, 0.1741), (-0.06716, -0.02782, -0.05665), (-0.07703, -0.03191, 0.1741), (-0.07269, 4.703e-08, -0.05665), (-0.08338, 8.042e-08, 0.1741), (-0.06716, 0.02782, -0.05665), (-0.07703, 0.03191, 0.1741), (-0.0514, 0.0514, -0.05665), (-0.05896, 0.05896, 0.1741), (-0.02782, 0.06716, -0.05665), (-0.03191, 0.07704, 0.1741), (0.0, 0.1, -0.05665), (0.03827, 0.09239, -0.05665), (0.07071, 0.07071, -0.05665), (0.09239, 0.03827, -0.05665), (0.1, 4.703e-08, -0.05665), (0.09239, -0.03827, -0.05665), (0.07071, -0.07071, -0.05665), (0.03827, -0.09239, -0.05665), (0.0, -0.1, -0.05665), (-0.03827, -0.09239, -0.05665), (-0.07071, -0.07071, -0.05665), (-0.09239, -0.03827, -0.05665), (-0.1, 4.703e-08, -0.05665), (-0.09239, 0.03827, -0.05665), (-0.07071, 0.07071, -0.05665), (-0.03827, 0.09239, -0.05665), (6.814e-07, 0.07269, 0.02017), (0.02782, 0.06716, 0.02017), (0.0514, 0.0514, 0.02017), (0.06716, 0.02782, 0.02017), (0.07269, 4.703e-08, 0.02017), (0.06716, -0.02782, 0.02017), (0.0514, -0.0514, 0.02017), (0.02782, -0.06716, 0.02017), (6.814e-07, -0.07269, 0.02017), (-0.02782, -0.06716, 0.02017), (-0.0514, -0.0514, 0.02017), (-0.06715, -0.02782, 0.02017), (-0.07269, 4.703e-08, 0.02017), (-0.06715, 0.02782, 0.02017), (-0.0514, 0.0514, 0.02017), (-0.02782, 0.06716, 0.02017), (0.03827, 0.09239, 0.1741), (0.0, 0.1, 0.1741), (0.07071, 0.07071, 0.1741), (0.09239, 0.03827, 0.1741), (0.1, 8.042e-08, 0.1741), (0.09239, -0.03827, 0.1741), (0.07071, -0.07071, 0.1741), (0.03827, -0.09239, 0.1741), (0.0, -0.1, 0.1741), (-0.03827, -0.09239, 0.1741), (-0.07071, -0.07071, 0.1741), (-0.09239, -0.03827, 0.1741), (-0.1, 8.042e-08, 0.1741), (-0.09239, 0.03827, 0.1741), (-0.07071, 0.07071, 0.1741), (-0.03827, 0.09239, 0.1741), (0.03191, 0.07704, 0.09347), (-2.174e-06, 0.08338, 0.09347), (0.05896, 0.05896, 0.09347), (0.07703, 0.03191, 0.09347), (0.08338, 8.042e-08, 0.09347), (0.07703, -0.03191, 0.09347), (0.05896, -0.05896, 0.09347), (0.03191, -0.07703, 0.09347), (-2.174e-06, -0.08338, 0.09347), (-0.03191, -0.07703, 0.09347), (-0.05896, -0.05896, 0.09347), (-0.07704, -0.03191, 0.09347), (-0.08338, 8.042e-08, 0.09347), (-0.07704, 0.03191, 0.09347), (-0.05896, 0.05896, 0.09347), (-0.03191, 0.07704, 0.09347)], [], [(32, 65, 64, 33), (33, 64, 66, 34), (34, 66, 67, 35), (35, 67, 68, 36), (36, 68, 69, 37), (37, 69, 70, 38), (38, 70, 71, 39), (39, 71, 72, 40), (40, 72, 73, 41), (41, 73, 74, 42), (42, 74, 75, 43), (43, 75, 76, 44), (44, 76, 77, 45), (45, 77, 78, 46), (31, 29, 94, 95), (46, 78, 79, 47), (47, 79, 65, 32), (28, 30, 63, 62), (2, 0, 32, 33), (4, 2, 33, 34), (6, 4, 34, 35), (8, 6, 35, 36), (10, 8, 36, 37), (12, 10, 37, 38), (14, 12, 38, 39), (16, 14, 39, 40), (18, 16, 40, 41), (20, 18, 41, 42), (22, 20, 42, 43), (24, 22, 43, 44), (26, 24, 44, 45), (28, 26, 45, 46), (30, 28, 46, 47), (0, 30, 47, 32), (48, 49, 50, 51, 52, 53, 54, 55, 56, 57, 58, 59, 60, 61, 62, 63), (14, 16, 56, 55), (0, 2, 49, 48), (30, 0, 48, 63), (16, 18, 57, 56), (2, 4, 50, 49), (18, 20, 58, 57), (4, 6, 51, 50), (20, 22, 59, 58), (6, 8, 52, 51), (22, 24, 60, 59), (8, 10, 53, 52), (24, 26, 61, 60), (10, 12, 54, 53), (26, 28, 62, 61), (12, 14, 55, 54), (1, 3, 64, 65), (3, 5, 66, 64), (5, 7, 67, 66), (7, 9, 68, 67), (9, 11, 69, 68), (11, 13, 70, 69), (13, 15, 71, 70), (15, 17, 72, 71), (17, 19, 73, 72), (19, 21, 74, 73), (21, 23, 75, 74), (23, 25, 76, 75), (25, 27, 77, 76), (27, 29, 78, 77), (29, 31, 79, 78), (31, 1, 65, 79), (80, 81, 95, 94, 93, 92, 91, 90, 89, 88, 87, 86, 85, 84, 83, 82), (17, 15, 87, 88), (3, 1, 81, 80), (1, 31, 95, 81), (19, 17, 88, 89), (5, 3, 80, 82), (21, 19, 89, 90), (7, 5, 82, 83), (23, 21, 90, 91), (9, 7, 83, 84), (25, 23, 91, 92), (11, 9, 84, 85), (27, 25, 92, 93), (13, 11, 85, 86), (29, 27, 93, 94), (15, 13, 86, 87)])
me_cylinder.polygons.foreach_set('use_smooth', [True] * 82)
_uv = me_cylinder.uv_layers.new(name='UVMap')
_uv.uv.foreach_set('vector', [1.0, 0.5, 1.0, 1.0, 0.9375, 1.0, 0.9375, 0.5, 0.9375, 0.5, 0.9375, 1.0, 0.875, 1.0, 0.875, 0.5, 0.875, 0.5, 0.875, 1.0, 0.8125, 1.0, 0.8125, 0.5, 0.8125, 0.5, 0.8125, 1.0, 0.75, 1.0, 0.75, 0.5, 0.75, 0.5, 0.75, 1.0, 0.6875, 1.0, 0.6875, 0.5, 0.6875, 0.5, 0.6875, 1.0, 0.625, 1.0, 0.625, 0.5, 0.625, 0.5, 0.625, 1.0, 0.5625, 1.0, 0.5625, 0.5, 0.5625, 0.5, 0.5625, 1.0, 0.5, 1.0, 0.5, 0.5, 0.5, 0.5, 0.5, 1.0, 0.4375, 1.0, 0.4375, 0.5, 0.4375, 0.5, 0.4375, 1.0, 0.375, 1.0, 0.375, 0.5, 0.375, 0.5, 0.375, 1.0, 0.3125, 1.0, 0.3125, 0.5, 0.3125, 0.5, 0.3125, 1.0, 0.25, 1.0, 0.25, 0.5, 0.25, 0.5, 0.25, 1.0, 0.1875, 1.0, 0.1875, 0.5, 0.1875, 0.5, 0.1875, 1.0, 0.125, 1.0, 0.125, 0.5, 0.1734, 0.4349, 0.1085, 0.3915, 0.1085, 0.3915, 0.1734, 0.4349, 0.125, 0.5, 0.125, 1.0, 0.0625, 1.0, 0.0625, 0.5, 0.0625, 0.5, 0.0625, 1.0, 0.0, 1.0, 0.0, 0.5, 0.6266, 0.3734, 0.6832, 0.4112, 0.6832, 0.4112, 0.6266, 0.3734, 0.8168, 0.4112, 0.75, 0.4245, 0.75, 0.49, 0.8418, 0.4717, 0.8734, 0.3734, 0.8168, 0.4112, 0.8418, 0.4717, 0.9197, 0.4197, 0.9112, 0.3168, 0.8734, 0.3734, 0.9197, 0.4197, 0.9717, 0.3418, 0.9245, 0.25, 0.9112, 0.3168, 0.9717, 0.3418, 0.99, 0.25, 0.9112, 0.1832, 0.9245, 0.25, 0.99, 0.25, 0.9717, 0.1582, 0.8734, 0.1266, 0.9112, 0.1832, 0.9717, 0.1582, 0.9197, 0.08029, 0.8168, 0.08883, 0.8734, 0.1266, 0.9197, 0.08029, 0.8418, 0.02827, 0.75, 0.07555, 0.8168, 0.08883, 0.8418, 0.02827, 0.75, 0.01, 0.6832, 0.08883, 0.75, 0.07555, 0.75, 0.01, 0.6582, 0.02827, 0.6266, 0.1266, 0.6832, 0.08883, 0.6582, 0.02827, 0.5803, 0.08029, 0.5888, 0.1832, 0.6266, 0.1266, 0.5803, 0.08029, 0.5283, 0.1582, 0.5755, 0.25, 0.5888, 0.1832, 0.5283, 0.1582, 0.51, 0.25, 0.5888, 0.3168, 0.5755, 0.25, 0.51, 0.25, 0.5283, 0.3418, 0.6266, 0.3734, 0.5888, 0.3168, 0.5283, 0.3418, 0.5803, 0.4197, 0.6832, 0.4112, 0.6266, 0.3734, 0.5803, 0.4197, 0.6582, 0.4717, 0.75, 0.4245, 0.6832, 0.4112, 0.6582, 0.4717, 0.75, 0.49, 0.75, 0.4245, 0.8168, 0.4112, 0.8734, 0.3734, 0.9112, 0.3168, 0.9245, 0.25, 0.9112, 0.1832, 0.8734, 0.1266, 0.8168, 0.08883, 0.75, 0.07555, 0.6832, 0.08883, 0.6266, 0.1266, 0.5888, 0.1832, 0.5755, 0.25, 0.5888, 0.3168, 0.6266, 0.3734, 0.6832, 0.4112, 0.8168, 0.08883, 0.75, 0.07555, 0.75, 0.07555, 0.8168, 0.08883, 0.75, 0.4245, 0.8168, 0.4112, 0.8168, 0.4112, 0.75, 0.4245, 0.6832, 0.4112, 0.75, 0.4245, 0.75, 0.4245, 0.6832, 0.4112, 0.75, 0.07555, 0.6832, 0.08883, 0.6832, 0.08883, 0.75, 0.07555, 0.8168, 0.4112, 0.8734, 0.3734, 0.8734, 0.3734, 0.8168, 0.4112, 0.6832, 0.08883, 0.6266, 0.1266, 0.6266, 0.1266, 0.6832, 0.08883, 0.8734, 0.3734, 0.9112, 0.3168, 0.9112, 0.3168, 0.8734, 0.3734, 0.6266, 0.1266, 0.5888, 0.1832, 0.5888, 0.1832, 0.6266, 0.1266, 0.9112, 0.3168, 0.9245, 0.25, 0.9245, 0.25, 0.9112, 0.3168, 0.5888, 0.1832, 0.5755, 0.25, 0.5755, 0.25, 0.5888, 0.1832, 0.9245, 0.25, 0.9112, 0.1832, 0.9112, 0.1832, 0.9245, 0.25, 0.5755, 0.25, 0.5888, 0.3168, 0.5888, 0.3168, 0.5755, 0.25, 0.9112, 0.1832, 0.8734, 0.1266, 0.8734, 0.1266, 0.9112, 0.1832, 0.5888, 0.3168, 0.6266, 0.3734, 0.6266, 0.3734, 0.5888, 0.3168, 0.8734, 0.1266, 0.8168, 0.08883, 0.8168, 0.08883, 0.8734, 0.1266, 0.25, 0.4501, 0.3266, 0.4349, 0.3418, 0.4717, 0.25, 0.49, 0.3266, 0.4349, 0.3915, 0.3915, 0.4197, 0.4197, 0.3418, 0.4717, 0.3915, 0.3915, 0.4349, 0.3266, 0.4717, 0.3418, 0.4197, 0.4197, 0.4349, 0.3266, 0.4501, 0.25, 0.49, 0.25, 0.4717, 0.3418, 0.4501, 0.25, 0.4349, 0.1734, 0.4717, 0.1582, 0.49, 0.25, 0.4349, 0.1734, 0.3915, 0.1085, 0.4197, 0.08029, 0.4717, 0.1582, 0.3915, 0.1085, 0.3266, 0.06512, 0.3418, 0.02827, 0.4197, 0.08029, 0.3266, 0.06512, 0.25, 0.04988, 0.25, 0.01, 0.3418, 0.02827, 0.25, 0.04988, 0.1734, 0.06512, 0.1582, 0.02827, 0.25, 0.01, 0.1734, 0.06512, 0.1085, 0.1085, 0.08029, 0.08029, 0.1582, 0.02827, 0.1085, 0.1085, 0.06512, 0.1734, 0.02827, 0.1582, 0.08029, 0.08029, 0.06512, 0.1734, 0.04988, 0.25, 0.01, 0.25, 0.02827, 0.1582, 0.04988, 0.25, 0.06512, 0.3266, 0.02827, 0.3418, 0.01, 0.25, 0.06512, 0.3266, 0.1085, 0.3915, 0.08029, 0.4197, 0.02827, 0.3418, 0.1085, 0.3915, 0.1734, 0.4349, 0.1582, 0.4717, 0.08029, 0.4197, 0.1734, 0.4349, 0.25, 0.4501, 0.25, 0.49, 0.1582, 0.4717, 0.3266, 0.4349, 0.25, 0.4501, 0.1734, 0.4349, 0.1085, 0.3915, 0.06512, 0.3266, 0.04988, 0.25, 0.06512, 0.1734, 0.1085, 0.1085, 0.1734, 0.06512, 0.25, 0.04988, 0.3266, 0.06512, 0.3915, 0.1085, 0.4349, 0.1734, 0.4501, 0.25, 0.4349, 0.3266, 0.3915, 0.3915, 0.25, 0.04988, 0.3266, 0.06512, 0.3266, 0.06512, 0.25, 0.04988, 0.3266, 0.4349, 0.25, 0.4501, 0.25, 0.4501, 0.3266, 0.4349, 0.25, 0.4501, 0.1734, 0.4349, 0.1734, 0.4349, 0.25, 0.4501, 0.1734, 0.06512, 0.25, 0.04988, 0.25, 0.04988, 0.1734, 0.06512, 0.3915, 0.3915, 0.3266, 0.4349, 0.3266, 0.4349, 0.3915, 0.3915, 0.1085, 0.1085, 0.1734, 0.06512, 0.1734, 0.06512, 0.1085, 0.1085, 0.4349, 0.3266, 0.3915, 0.3915, 0.3915, 0.3915, 0.4349, 0.3266, 0.06512, 0.1734, 0.1085, 0.1085, 0.1085, 0.1085, 0.06512, 0.1734, 0.4501, 0.25, 0.4349, 0.3266, 0.4349, 0.3266, 0.4501, 0.25, 0.04988, 0.25, 0.06512, 0.1734, 0.06512, 0.1734, 0.04988, 0.25, 0.4349, 0.1734, 0.4501, 0.25, 0.4501, 0.25, 0.4349, 0.1734, 0.06512, 0.3266, 0.04988, 0.25, 0.04988, 0.25, 0.06512, 0.3266, 0.3915, 0.1085, 0.4349, 0.1734, 0.4349, 0.1734, 0.3915, 0.1085, 0.1085, 0.3915, 0.06512, 0.3266, 0.06512, 0.3266, 0.1085, 0.3915, 0.3266, 0.06512, 0.3915, 0.1085, 0.3915, 0.1085, 0.3266, 0.06512])
me_cylinder.update()
me_cube_001 = bpy.data.meshes.new('Cube.001')
me_cube_001.from_pydata([(0.0, -2.522, 0.4016), (-0.131, -1.738, 0.5888), (0.0, -1.738, 0.5888), (0.131, -1.738, 0.5888), (0.0, -2.362, 0.4016), (-0.173, -2.362, 0.3671), (0.173, -2.362, 0.3671), (0.1803, -2.37, 0.3656), (0.0, -2.37, 0.4016), (-0.1803, -2.37, 0.3656), (0.0, -1.746, 0.5669), (0.0, -2.362, 0.5669), (0.173, -1.746, 0.5325), (0.173, -2.362, 0.5325), (-0.173, -2.362, 0.5325), (-0.173, -1.746, 0.5325), (0.0, -1.746, 0.4048), (0.0, -1.742, 0.4016), (-0.3841, -1.738, 0.4042), (-0.3827, -1.738, 0.4016), (0.0, -0.009299, 0.5857), (0.0, -0.01245, 0.5888), (0.0, -2.519, 0.5888), (0.0, -2.522, 0.5857), (-0.2637, -2.519, 0.5862), (-0.2588, -2.519, 0.5888), (-0.2603, -2.522, 0.5857), (-0.3841, -2.519, 0.4042), (-0.38, -2.522, 0.4047), (-0.3827, -2.519, 0.4016), (-0.38, -0.009299, 0.4047), (-0.3841, -0.01245, 0.4042), (-0.3827, -0.01245, 0.4016), (-0.2603, -0.009299, 0.5857), (-0.2588, -0.01245, 0.5888), (-0.2637, -0.01245, 0.5862), (-0.173, -1.746, 0.3703), (-0.1761, -1.742, 0.3665), (-0.173, -1.749, 0.3671), (-0.2588, -1.738, 0.5888), (-0.2637, -1.738, 0.5862), (0.0, -0.01245, 0.4016), (0.0, -0.009299, 0.4047), (-0.131, -0.01245, 0.5888), (-0.132, -0.009299, 0.5857), (-0.1326, -2.522, 0.5857), (-0.131, -2.519, 0.5888), (-0.2238, -2.519, 0.3985), (-0.2277, -2.519, 0.4016), (-0.222, -2.522, 0.4047), (-0.193, -0.01245, 0.4016), (-0.1919, -0.009299, 0.4047), (0.003061, -2.519, 0.2148), (-0.003061, -2.519, 0.2148), (0.0, -2.522, 0.2173), (-0.003061, -1.741, 0.226), (0.0, -1.738, 0.2217), (0.003061, -1.741, 0.226), (-0.1936, -2.519, 0.2651), (-0.1903, -2.522, 0.2646), (-0.1898, -2.519, 0.2613), (-0.1807, -1.741, 0.2702), (-0.1837, -1.741, 0.2742), (-0.1867, -1.738, 0.2681), (0.3825, -1.738, 0.4016), (0.3841, -1.738, 0.4042), (0.2637, -2.519, 0.5862), (0.2607, -2.522, 0.5857), (0.2588, -2.519, 0.5888), (0.3841, -2.519, 0.4042), (0.3825, -2.522, 0.4016), (0.38, -0.009299, 0.4047), (0.3825, -0.01245, 0.4016), (0.3841, -0.01245, 0.4042), (0.2603, -0.009299, 0.5857), (0.2637, -0.01245, 0.5862), (0.2588, -0.01245, 0.5888), (0.1761, -1.742, 0.3665), (0.173, -1.746, 0.3703), (0.173, -1.749, 0.3671), (0.2637, -1.738, 0.5862), (0.2588, -1.738, 0.5888), (0.132, -0.009299, 0.5857), (0.131, -0.01245, 0.5888), (0.131, -2.519, 0.5888), (0.1326, -2.522, 0.5857), (0.2238, -2.519, 0.3985), (0.2246, -2.522, 0.4016), (0.1919, -0.009299, 0.4047), (0.193, -0.01245, 0.4016), (0.1936, -2.519, 0.2651), (0.1898, -2.519, 0.2613), (0.1903, -2.522, 0.2646), (0.1807, -1.741, 0.2702), (0.1867, -1.738, 0.2681), (0.1837, -1.741, 0.2742), (-0.003061, -2.37, 0.226), (0.003061, -2.37, 0.226), (0.0, -2.37, 0.2284), (-0.2238, -1.741, 0.3985), (-0.2246, -1.738, 0.4022), (0.003061, -1.741, 0.2148), (0.0, -1.738, 0.2173), (-0.003061, -1.741, 0.2148), (-0.1936, -1.741, 0.2651), (-0.1898, -1.741, 0.2613), (-0.1903, -1.738, 0.2646), (0.2238, -1.741, 0.3985), (0.2246, -1.738, 0.4016), (0.1936, -1.741, 0.2651), (0.1903, -1.738, 0.2646), (0.1898, -1.741, 0.2613), (-0.1837, -2.37, 0.2742), (-0.1807, -2.37, 0.2702), (0.1807, -2.37, 0.2702), (0.1837, -2.37, 0.2742), (0.1803, -1.741, 0.3656), (0.1831, -1.738, 0.3679), (0.0, -1.741, 0.4016), (-0.0008978, -1.738, 0.4046), (-0.1833, -1.738, 0.3681), (-0.1803, -1.741, 0.3656)], [], [(108, 89, 41, 119), (40, 24, 27, 18), (2, 3, 84, 22), (23, 0, 49, 45), (1, 46, 25, 39), (23, 85, 87, 0), (43, 1, 39, 34), (36, 38, 5, 14, 15), (21, 2, 1, 43), (30, 51, 44, 33), (100, 19, 29, 48), (88, 82, 20, 42), (35, 40, 18, 31), (87, 92, 54, 0), (91, 111, 101, 52), (17, 77, 116, 118), (49, 0, 54, 59), (99, 47, 58, 104), (85, 67, 70, 87), (45, 49, 28, 26), (21, 83, 3, 2), (3, 81, 68, 84), (2, 22, 46, 1), (83, 76, 81, 3), (6, 79, 78, 12, 13), (75, 73, 65, 80), (71, 74, 82, 88), (108, 87, 70, 64), (51, 42, 20, 44), (80, 65, 69, 66), (60, 53, 103, 105), (61, 55, 96, 113), (8, 9, 112, 113, 96, 98), (117, 94, 110, 108), (119, 117, 108), (57, 93, 114, 97), (89, 108, 64, 72), (121, 62, 112, 9), (95, 116, 7, 115), (8, 98, 97, 114, 115, 7), (120, 119, 100), (56, 63, 106, 102), (94, 56, 102, 110), (63, 120, 100, 106), (4, 6, 13, 11), (107, 109, 90, 86), (4, 5, 9, 8), (78, 16, 10, 12), (50, 32, 19, 100), (6, 4, 8, 7), (100, 119, 41, 50), (12, 10, 11, 13), (10, 15, 14, 11), (77, 79, 6, 7, 116), (5, 38, 37, 121, 9), (16, 36, 15, 10), (5, 4, 11, 14), (24, 25, 26), (27, 28, 29), (30, 31, 32), (33, 34, 35), (36, 37, 38), (47, 48, 49), (52, 53, 54), (55, 56, 57), (58, 59, 60), (61, 62, 63), (66, 67, 68), (71, 72, 73), (74, 75, 76), (77, 78, 79), (90, 91, 92), (93, 94, 95), (96, 97, 98), (101, 102, 103), (104, 105, 106), (109, 110, 111), (35, 31, 30, 33), (44, 20, 21, 43), (47, 99, 100, 48), (46, 22, 23, 45), (27, 24, 26, 28), (34, 39, 40, 35), (31, 18, 19, 32), (51, 30, 32, 50), (33, 44, 43, 34), (25, 46, 45, 26), (28, 49, 48, 29), (39, 25, 24, 40), (42, 51, 50, 41), (18, 27, 29, 19), (52, 101, 103, 53), (60, 105, 104, 58), (59, 54, 53, 60), (102, 106, 105, 103), (58, 47, 49, 59), (99, 104, 106, 100), (74, 71, 73, 75), (83, 21, 20, 82), (87, 108, 107, 86), (85, 23, 22, 84), (70, 67, 66, 69), (75, 80, 81, 76), (72, 64, 65, 73), (89, 72, 71, 88), (76, 83, 82, 74), (67, 85, 84, 68), (80, 66, 68, 81), (41, 89, 88, 42), (64, 70, 69, 65), (90, 109, 111, 91), (91, 52, 54, 92), (101, 111, 110, 102), (92, 87, 86, 90), (108, 110, 109, 107), (119, 120, 121, 118), (55, 61, 63, 56), (120, 63, 62, 121), (118, 116, 117, 119), (56, 94, 93, 57), (116, 95, 94, 117), (114, 93, 95, 115), (57, 97, 96, 55), (112, 62, 61, 113), (17, 37, 36, 16), (16, 78, 77, 17), (37, 17, 118, 121)])
me_cube_001.polygons.foreach_set('use_smooth', [True] * 127)
_k = set([(4, 5), (4, 6), (7, 8), (7, 115), (8, 9), (9, 112), (10, 12), (10, 15), (11, 13), (11, 14), (16, 36), (16, 78), (17, 37), (17, 77), (18, 27), (18, 31), (19, 29), (19, 32), (20, 44), (20, 82), (21, 43), (21, 83), (22, 46), (22, 84), (23, 45), (23, 85), (24, 27), (24, 40), (25, 39), (25, 46), (26, 28), (26, 45), (28, 49), (29, 48), (30, 33), (30, 51), (31, 35), (32, 50), (33, 44), (34, 39), (34, 43), (35, 40), (41, 50), (41, 89), (42, 51), (42, 88), (47, 58), (47, 99), (48, 100), (49, 59), (52, 91), (53, 60), (54, 59), (54, 92), (55, 61), (56, 63), (56, 94), (57, 93), (58, 104), (60, 105), (62, 121), (63, 120), (64, 70), (64, 72), (65, 69), (65, 73), (66, 69), (66, 80), (67, 70), (67, 85), (68, 81), (68, 84), (70, 87), (71, 74), (71, 88), (72, 89), (73, 75), (74, 82), (75, 80), (76, 81), (76, 83), (86, 90), (86, 107), (87, 92), (87, 108), (90, 109), (91, 111), (94, 117), (95, 116), (96, 113), (97, 114), (99, 104), (100, 106), (100, 119), (101, 111), (102, 106), (102, 110), (103, 105), (107, 109), (108, 110), (108, 119), (112, 113), (114, 115), (116, 118), (117, 119), (118, 121), (119, 120)])
me_cube_001.attributes.new('sharp_edge', 'BOOLEAN', 'EDGE').data.foreach_set('value', [ (min(e.vertices), max(e.vertices)) in _k for e in me_cube_001.edges])
_uv = me_cube_001.uv_layers.new(name='UVMap')
_uv.uv.foreach_set('vector', [0.5888, 0.039, 0.5888, 0.1248, 0.5888, 0.1248, 0.5888, 0.039, 0.6927, 0.1928, 0.6247, 0.0006241, 0.5894, 0.0003175, 0.5903, 0.04119, 0.75, 0.711, 0.7221, 0.453, 0.6876, 0.3753, 0.75, 0.7498, 0.7473, 0.7374, 0.5888, 0.0, 0.5905, 0.006581, 0.6858, 0.3687, 0.7221, 0.453, 0.6876, 0.3753, 0.6267, 0.009687, 0.6948, 0.2012, 0.7473, 0.7374, 0.6858, 0.3687, 0.5888, -0.0001376, 0.5888, 0.0, 0.7982, 0.6247, 0.7221, 0.453, 0.6948, 0.2012, 0.8452, 0.6244, 0.5888, 0.039, 0.5888, 0.039, 0.5888, 0.039, 0.5888, 0.039, 0.5888, 0.039, 0.75, 0.6252, 0.75, 0.711, 0.7221, 0.453, 0.7982, 0.6247, 0.5931, 0.1334, 0.5924, 0.1334, 0.7948, 0.6166, 0.8413, 0.6166, 0.5888, 0.039, 0.5888, 0.039, 0.5888, 0.0001569, 0.5888, 0.0001569, 0.5924, 0.1334, 0.7948, 0.6166, 0.7473, 0.6166, 0.5916, 0.1334, 0.8428, 0.6174, 0.6927, 0.1928, 0.5903, 0.04119, 0.5924, 0.1317, 0.5888, 0.0, 0.5888, 0.0, 0.5888, 0.0, 0.5888, 0.0, 0.5888, 0.0001569, 0.5888, 0.03884, 0.5888, 0.03884, 0.5888, 0.0001569, 0.5888, 0.039, 0.5888, 0.039, 0.5888, 0.039, 0.5888, 0.039, 0.5888, 0.0, 0.5888, 0.0, 0.5888, 0.0, 0.5888, 0.0, 0.5888, 0.03884, 0.5888, 0.0001569, 0.5888, 0.0001569, 0.5888, 0.03884, 0.6858, 0.3687, 0.6255, 0.006507, 0.5888, 0.0, 0.5888, 0.0, 0.6858, 0.3687, 0.5906, 0.007373, 0.5895, 0.000531, 0.6256, 0.007554, 0.75, 0.6252, 0.7982, 0.6247, 0.7221, 0.453, 0.75, 0.711, 0.7221, 0.453, 0.6948, 0.2012, 0.6267, 0.009687, 0.6876, 0.3753, 0.75, 0.711, 0.75, 0.7498, 0.6876, 0.3753, 0.7221, 0.453, 0.7982, 0.6247, 0.8452, 0.6244, 0.6948, 0.2012, 0.7221, 0.453, 0.5888, 0.039, 0.5888, 0.039, 0.5888, 0.039, 0.5888, 0.039, 0.5888, 0.039, 0.8428, 0.6174, 0.5924, 0.1317, 0.5903, 0.04119, 0.6927, 0.1928, 0.5931, 0.1334, 0.8413, 0.6166, 0.7948, 0.6166, 0.5924, 0.1334, 0.5888, 0.039, 0.5888, 0.0, 0.5888, 0.0, 0.5888, 0.039, 0.5924, 0.1334, 0.5916, 0.1334, 0.7473, 0.6166, 0.7948, 0.6166, 0.6927, 0.1928, 0.5903, 0.04119, 0.5894, 0.0003175, 0.6247, 0.0006241, 0.5888, 0.0001569, 0.5888, 0.0001569, 0.5888, 0.03884, 0.5888, 0.03884, 0.5888, 0.039, 0.5888, 0.039, 0.5888, 0.039, 0.5888, 0.039, 0.5888, 0.039, 0.5888, 0.039, 0.5888, 0.039, 0.5888, 0.039, 0.5888, 0.039, 0.5888, 0.039, 0.5888, 0.039, 0.5888, 0.039, 0.5888, 0.039, 0.5888, 0.039, 0.5888, 0.039, 0.5888, 0.039, 0.5888, 0.039, 0.5888, 0.039, 0.5888, 0.039, 0.5888, 0.039, 0.5888, 0.039, 0.5888, 0.1248, 0.5888, 0.039, 0.5888, 0.039, 0.5888, 0.1248, 0.5888, 0.039, 0.5888, 0.039, 0.5888, 0.039, 0.5888, 0.039, 0.5888, 0.039, 0.5888, 0.039, 0.5888, 0.039, 0.5888, 0.039, 0.5888, 0.039, 0.5888, 0.039, 0.5888, 0.039, 0.5888, 0.039, 0.5888, 0.039, 0.5888, 0.039, 0.5888, 0.039, 0.5888, 0.039, 0.5888, 0.039, 0.5888, 0.039, 0.5888, 0.039, 0.5888, 0.039, 0.5888, 0.039, 0.5888, 0.039, 0.5888, 0.039, 0.5888, 0.039, 0.5888, 0.039, 0.5888, 0.039, 0.5888, 0.039, 0.5888, 0.039, 0.5888, 0.039, 0.5888, 0.039, 0.5888, 0.039, 0.5888, 0.039, 0.5888, 0.039, 0.5888, 0.03884, 0.5888, 0.03884, 0.5888, 0.0001569, 0.5888, 0.0001569, 0.5888, 0.039, 0.5888, 0.039, 0.5888, 0.039, 0.5888, 0.039, 0.5888, 0.039, 0.5888, 0.039, 0.5888, 0.039, 0.5888, 0.039, 0.5888, 0.1248, 0.5888, 0.1248, 0.5888, 0.039, 0.5888, 0.039, 0.5888, 0.039, 0.5888, 0.039, 0.5888, 0.039, 0.5888, 0.039, 0.5888, 0.039, 0.5888, 0.039, 0.5888, 0.1248, 0.5888, 0.1248, 0.5888, 0.039, 0.5888, 0.039, 0.5888, 0.039, 0.5888, 0.039, 0.5888, 0.039, 0.5888, 0.039, 0.5888, 0.039, 0.5888, 0.039, 0.5888, 0.039, 0.5888, 0.039, 0.5888, 0.039, 0.5888, 0.039, 0.5888, 0.039, 0.5888, 0.039, 0.5888, 0.039, 0.5888, 0.039, 0.5888, 0.039, 0.5888, 0.039, 0.5888, 0.039, 0.5888, 0.039, 0.5888, 0.039, 0.5888, 0.039, 0.5888, 0.039, 0.5888, 0.039, 0.5888, 0.039, 0.5888, 0.039, 0.6247, 0.0006241, 0.6267, 0.009687, 0.6256, 0.007554, 0.5894, 0.0003175, 0.5895, 0.000531, 0.5888, 0.0001569, 0.5931, 0.1334, 0.5924, 0.1317, 0.5888, 0.1248, 0.8413, 0.6166, 0.8452, 0.6244, 0.8428, 0.6174, 0.5888, 0.039, 0.5888, 0.039, 0.5888, 0.039, 0.5888, 0.0001569, 0.5888, 0.0001569, 0.5888, 0.0, 0.5888, 0.0001569, 0.5888, 0.0001569, 0.5888, 0.0, 0.5888, 0.039, 0.5888, 0.039, 0.5888, 0.039, 0.5888, 0.0001569, 0.5888, 0.0, 0.5888, 0.0001569, 0.5888, 0.039, 0.5888, 0.039, 0.5888, 0.039, 0.6247, 0.0006241, 0.6255, 0.006507, 0.6267, 0.009687, 0.5931, 0.1334, 0.5888, 0.1248, 0.5924, 0.1317, 0.8413, 0.6166, 0.8428, 0.6174, 0.8452, 0.6244, 0.5888, 0.039, 0.5888, 0.039, 0.5888, 0.039, 0.5888, 0.0001569, 0.5888, 0.0001569, 0.5888, 0.0, 0.5888, 0.039, 0.5888, 0.039, 0.5888, 0.039, 0.5888, 0.039, 0.5888, 0.039, 0.5888, 0.039, 0.5888, 0.03884, 0.5888, 0.039, 0.5888, 0.03884, 0.5888, 0.03884, 0.5888, 0.03884, 0.5888, 0.039, 0.5888, 0.03884, 0.5888, 0.039, 0.5888, 0.03884, 0.8428, 0.6174, 0.5924, 0.1317, 0.5931, 0.1334, 0.8413, 0.6166, 0.7948, 0.6166, 0.7473, 0.6166, 0.75, 0.6252, 0.7982, 0.6247, 0.5888, 0.0001569, 0.5888, 0.03884, 0.5888, 0.039, 0.5888, 0.0001569, 0.6876, 0.3753, 0.75, 0.7498, 0.7473, 0.7374, 0.6858, 0.3687, 0.5894, 0.0003175, 0.6247, 0.0006241, 0.6256, 0.007554, 0.5895, 0.000531, 0.8452, 0.6244, 0.6948, 0.2012, 0.6927, 0.1928, 0.8428, 0.6174, 0.5924, 0.1317, 0.5903, 0.04119, 0.5888, 0.039, 0.5888, 0.1248, 0.5924, 0.1334, 0.5931, 0.1334, 0.5888, 0.1248, 0.5888, 0.1248, 0.8413, 0.6166, 0.7948, 0.6166, 0.7982, 0.6247, 0.8452, 0.6244, 0.6267, 0.009687, 0.6876, 0.3753, 0.6858, 0.3687, 0.6256, 0.007554, 0.5895, 0.000531, 0.5906, 0.007373, 0.5888, 0.0001569, 0.5888, 0.0001569, 0.6948, 0.2012, 0.6267, 0.009687, 0.6247, 0.0006241, 0.6927, 0.1928, 0.5916, 0.1334, 0.5924, 0.1334, 0.5888, 0.1248, 0.5888, 0.1248, 0.5903, 0.04119, 0.5894, 0.0003175, 0.5888, 0.0001569, 0.5888, 0.039, 0.5888, 0.0001569, 0.5888, 0.03884, 0.5888, 0.03884, 0.5888, 0.0001569, 0.5888, 0.0001569, 0.5888, 0.03884, 0.5888, 0.03884, 0.5888, 0.0001569, 0.5888, 0.0, 0.5888, 0.0, 0.5888, 0.0001569, 0.5888, 0.0001569, 0.5888, 0.039, 0.5888, 0.039, 0.5888, 0.03884, 0.5888, 0.03884, 0.5888, 0.0001569, 0.5888, 0.0001569, 0.5888, 0.0, 0.5888, 0.0, 0.5888, 0.03884, 0.5888, 0.03884, 0.5888, 0.039, 0.5888, 0.039, 0.8413, 0.6166, 0.5931, 0.1334, 0.5924, 0.1317, 0.8428, 0.6174, 0.7982, 0.6247, 0.75, 0.6252, 0.7473, 0.6166, 0.7948, 0.6166, 0.5888, 0.0, 0.5888, 0.039, 0.5888, 0.03884, 0.5888, 0.0001569, 0.6858, 0.3687, 0.7473, 0.7374, 0.75, 0.7498, 0.6876, 0.3753, 0.5888, 0.0, 0.6255, 0.006507, 0.6247, 0.0006241, 0.5894, 0.0003175, 0.8428, 0.6174, 0.6927, 0.1928, 0.6948, 0.2012, 0.8452, 0.6244, 0.5888, 0.1248, 0.5888, 0.039, 0.5903, 0.04119, 0.5924, 0.1317, 0.5888, 0.1248, 0.5888, 0.1248, 0.5931, 0.1334, 0.5924, 0.1334, 0.8452, 0.6244, 0.7982, 0.6247, 0.7948, 0.6166, 0.8413, 0.6166, 0.6255, 0.006507, 0.6858, 0.3687, 0.6876, 0.3753, 0.6267, 0.009687, 0.6927, 0.1928, 0.6247, 0.0006241, 0.6267, 0.009687, 0.6948, 0.2012, 0.5888, 0.1248, 0.5888, 0.1248, 0.5924, 0.1334, 0.5916, 0.1334, 0.5888, 0.039, 0.5888, 0.0, 0.5894, 0.0003175, 0.5903, 0.04119, 0.5888, 0.0001569, 0.5888, 0.03884, 0.5888, 0.03884, 0.5888, 0.0001569, 0.5888, 0.0001569, 0.5888, 0.0001569, 0.5888, 0.0, 0.5888, 0.0, 0.5888, 0.03884, 0.5888, 0.03884, 0.5888, 0.039, 0.5888, 0.039, 0.5888, 0.0, 0.5888, 0.0, 0.5888, 0.0001569, 0.5888, 0.0001569, 0.5888, 0.039, 0.5888, 0.039, 0.5888, 0.03884, 0.5888, 0.03884, 0.5888, 0.039, 0.5888, 0.039, 0.5888, 0.039, 0.5888, 0.039, 0.5888, 0.039, 0.5888, 0.039, 0.5888, 0.039, 0.5888, 0.039, 0.5888, 0.039, 0.5888, 0.039, 0.5888, 0.039, 0.5888, 0.039, 0.5888, 0.039, 0.5888, 0.039, 0.5888, 0.039, 0.5888, 0.039, 0.5888, 0.039, 0.5888, 0.039, 0.5888, 0.039, 0.5888, 0.039, 0.5888, 0.039, 0.5888, 0.039, 0.5888, 0.039, 0.5888, 0.039, 0.5888, 0.039, 0.5888, 0.039, 0.5888, 0.039, 0.5888, 0.039, 0.5888, 0.039, 0.5888, 0.039, 0.5888, 0.039, 0.5888, 0.039, 0.5888, 0.039, 0.5888, 0.039, 0.5888, 0.039, 0.5888, 0.039, 0.5888, 0.039, 0.5888, 0.039, 0.5888, 0.039, 0.5888, 0.039, 0.5888, 0.039, 0.5888, 0.039, 0.5888, 0.039, 0.5888, 0.039, 0.5888, 0.039, 0.5888, 0.039, 0.5888, 0.039, 0.5888, 0.039])
me_cube_001.materials.append(mat_material)
me_cube_001.use_mirror_vertex_groups = False
me_cube_001.update()

# ---- objects
ob_body = bpy.data.objects.new('Body', me_cube)
ob_barrel = bpy.data.objects.new('Barrel', me_cylinder)
ob_mag = bpy.data.objects.new('Mag', me_cube_001)
ob_empty = bpy.data.objects.new('Empty', None)

# ---- transforms, parenting, visibility, modifiers, constraints
ob_body.location = (0.0, 0.0, 0.0)
ob_body.scale = (0.02719, 0.05, 0.0511)
ob_body.lock_rotations_4d = False
ob_body.empty_display_type = 'ARROWS'
ob_body.lineart.crease_threshold = 0.0
_m = ob_body.modifiers.new('Mirror', 'MIRROR')
_m.use_clip = True
_m = ob_body.modifiers.new('Smooth by Angle', 'NODES')
_m.node_group = ng_smooth_by_angle
_m.use_pin_to_last = True
_m.show_group_selector = False
ob_barrel.location = (0.0, 0.1856, 0.01717)
ob_barrel.rotation_euler = (1.571, -0.0, 0.0)
ob_barrel.scale = (0.06279, 0.06279, 1.559)
_m = ob_barrel.modifiers.new('Smooth by Angle', 'NODES')
_m.node_group = ng_smooth_by_angle
_m.use_pin_to_last = True
_m.show_group_selector = False
ob_mag.location = (0.0, 0.0, 0.0)
ob_mag.scale = (0.02719, 0.05, 0.0511)
ob_mag.lock_rotations_4d = False
ob_mag.empty_display_type = 'ARROWS'
ob_mag.lineart.crease_threshold = 0.0
ob_empty.location = (0.038, 0.004372, 0.001093)
ob_empty.rotation_euler = (1.571, -0.0, 1.571)
ob_empty.scale = (0.1122, 0.1122, 0.1122)
ob_empty.empty_display_type = 'IMAGE'
ob_empty.empty_display_size = 5.0

# ---- collection membership
col_collection.objects.link(ob_body)
col_collection.objects.link(ob_barrel)
col_collection.objects.link(ob_mag)
col_collection.objects.link(ob_empty)

# ---- scene / render settings (as saved in the file)
scene.frame_start = 1; scene.frame_end = 250; scene.frame_set(0)
scene.render.engine = 'BLENDER_EEVEE_NEXT'
bpy.context.view_layer.update()

# ---- added for rendering (the .blend has no active camera and no usable light): camera, sun
cam_auto = bpy.data.cameras.new('AutoCamera')
cam_auto.lens = 50.0
cam_auto.sensor_width = 36.0
cam_auto.clip_end = 1000.0
ob_auto_camera = bpy.data.objects.new('AutoCamera', cam_auto)
scene.collection.objects.link(ob_auto_camera)
ob_auto_camera.location = (0.483164, -0.559262, 0.37509)
ob_auto_camera.rotation_euler = (1.09748, -7.21219e-08, 0.694738)
scene.camera = ob_auto_camera
light_auto_sun = bpy.data.lights.new('AutoSun', 'SUN')
light_auto_sun.energy = 3.0
light_auto_sun.angle = 0.0523599
ob_auto_sun = bpy.data.objects.new('AutoSun', light_auto_sun)
scene.collection.objects.link(ob_auto_sun)
ob_auto_sun.rotation_euler = (0.872665, 0.174533, 0.523599)
bpy.context.view_layer.update()
